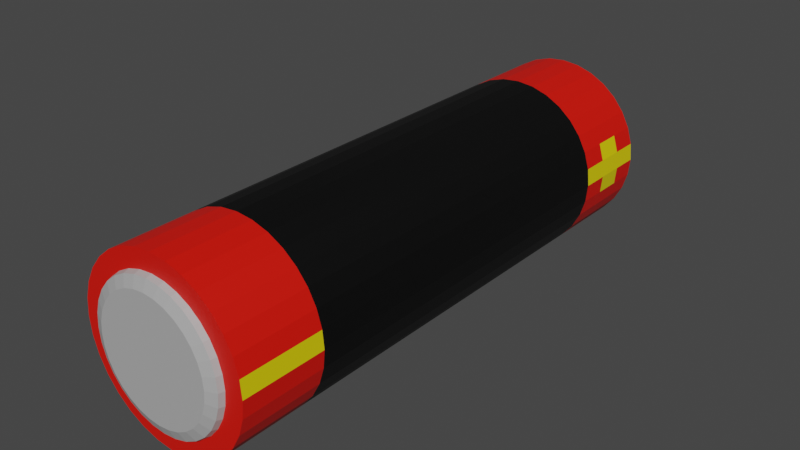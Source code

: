 # Source: Battery.blend  (saved by Blender 3.0.42; exported with 4.5.12 LTS)
import bpy
from mathutils import Matrix  # noqa: F401  (used for matrix-valued properties, if any)

bpy.ops.wm.read_factory_settings(use_empty=True)
scene = bpy.context.scene
scene.name = 'Scene'

# ---- collections
col_collection = bpy.data.collections.new('Collection'); scene.collection.children.link(col_collection)

# ---- materials (node trees are filled in below, after node groups)
mat_material_001 = bpy.data.materials.new('Material.001')
mat_material_001.use_transparent_shadow = False
mat_material_003 = bpy.data.materials.new('Material.003')
mat_material_003.use_transparent_shadow = False
mat_material_002 = bpy.data.materials.new('Material.002')
mat_material_002.use_transparent_shadow = False
mat_material_004 = bpy.data.materials.new('Material.004')
mat_material_004.use_transparent_shadow = False

# ---- material node trees
mat_material_001.use_nodes = True; mat_material_001.node_tree.nodes.clear()
_N = mat_material_001.node_tree.nodes; _L = mat_material_001.node_tree.links
n0 = _N.new('ShaderNodeBsdfPrincipled'); n0.name = 'Principled BSDF'; n0.location = (10, 300)
n0.distribution = 'GGX'
n0.subsurface_method = 'RANDOM_WALK_SKIN'
n0.inputs[0].default_value = (0.0, 0.0, 0.0, 1.0)
n0.inputs[3].default_value = 1.45
n0.inputs[27].default_value = (0.0, 0.0, 0.0, 1.0)
n0.inputs[28].default_value = 1.0
n1 = _N.new('ShaderNodeOutputMaterial'); n1.name = 'Material Output'; n1.location = (300, 300)
_L.new(n0.outputs[0], n1.inputs[0])
n1.is_active_output = True
mat_material_003.use_nodes = True; mat_material_003.node_tree.nodes.clear()
_N = mat_material_003.node_tree.nodes; _L = mat_material_003.node_tree.links
n0 = _N.new('ShaderNodeBsdfPrincipled'); n0.name = 'Principled BSDF'; n0.location = (10, 300)
n0.distribution = 'GGX'
n0.subsurface_method = 'RANDOM_WALK_SKIN'
n0.inputs[0].default_value = (0.8, 0.005789, 0.0, 1.0)
n0.inputs[3].default_value = 1.45
n0.inputs[27].default_value = (0.0, 0.0, 0.0, 1.0)
n0.inputs[28].default_value = 1.0
n1 = _N.new('ShaderNodeOutputMaterial'); n1.name = 'Material Output'; n1.location = (300, 300)
_L.new(n0.outputs[0], n1.inputs[0])
n1.is_active_output = True
mat_material_002.use_nodes = True; mat_material_002.node_tree.nodes.clear()
_N = mat_material_002.node_tree.nodes; _L = mat_material_002.node_tree.links
n0 = _N.new('ShaderNodeBsdfPrincipled'); n0.name = 'Principled BSDF'; n0.location = (10, 300)
n0.distribution = 'GGX'
n0.subsurface_method = 'RANDOM_WALK_SKIN'
n0.inputs[0].default_value = (0.4385, 0.4385, 0.4385, 1.0)
n0.inputs[3].default_value = 1.45
n0.inputs[27].default_value = (0.0, 0.0, 0.0, 1.0)
n0.inputs[28].default_value = 1.0
n1 = _N.new('ShaderNodeOutputMaterial'); n1.name = 'Material Output'; n1.location = (300, 300)
_L.new(n0.outputs[0], n1.inputs[0])
n1.is_active_output = True
mat_material_004.use_nodes = True; mat_material_004.node_tree.nodes.clear()
_N = mat_material_004.node_tree.nodes; _L = mat_material_004.node_tree.links
n0 = _N.new('ShaderNodeBsdfPrincipled'); n0.name = 'Principled BSDF'; n0.location = (10, 300)
n0.distribution = 'GGX'
n0.subsurface_method = 'RANDOM_WALK_SKIN'
n0.inputs[0].default_value = (0.8, 0.6653, 0.0, 1.0)
n0.inputs[3].default_value = 1.45
n0.inputs[27].default_value = (0.0, 0.0, 0.0, 1.0)
n0.inputs[28].default_value = 1.0
n1 = _N.new('ShaderNodeOutputMaterial'); n1.name = 'Material Output'; n1.location = (300, 300)
_L.new(n0.outputs[0], n1.inputs[0])
n1.is_active_output = True

# ---- world
world_world = bpy.data.worlds.new('World'); scene.world = world_world
world_world.use_nodes = True; world_world.node_tree.nodes.clear()
_N = world_world.node_tree.nodes; _L = world_world.node_tree.links
n0 = _N.new('ShaderNodeOutputWorld'); n0.name = 'World Output'; n0.location = (300, 300)
n1 = _N.new('ShaderNodeBackground'); n1.name = 'Background'; n1.location = (10, 300)
n1.inputs[0].default_value = (0.05088, 0.05088, 0.05088, 1.0)
_L.new(n1.outputs[0], n0.inputs[0])
n0.is_active_output = True
world_world.color = (0.05088, 0.05088, 0.05088)
world_world.use_sun_shadow = False
world_world.sun_shadow_jitter_overblur = 0.0

# ---- meshes
me_cylinder = bpy.data.meshes.new('Cylinder')
me_cylinder.from_pydata([(0.0, 1.0, -1.0), (0.0, 1.0, 1.0), (0.1951, 0.9808, -1.0), (0.1951, 0.9808, 1.0), (0.3827, 0.9239, -1.0), (0.3827, 0.9239, 1.0), (0.5556, 0.8315, -1.0), (0.5556, 0.8315, 1.0), (0.7071, 0.7071, -1.0), (0.7071, 0.7071, 1.0), (0.8315, 0.5556, -1.0), (0.8315, 0.5556, 1.0), (0.9239, 0.3827, -1.0), (0.9239, 0.3827, 1.0), (0.9808, 0.1951, -1.0), (0.9808, 0.1951, 1.0), (1.0, -4.371e-08, -1.0), (1.0, -4.371e-08, 1.0), (0.9808, -0.1951, -1.0), (0.9808, -0.1951, 1.0), (0.9239, -0.3827, -1.0), (0.9239, -0.3827, 1.0), (0.8315, -0.5556, -1.0), (0.8315, -0.5556, 1.0), (0.7071, -0.7071, -1.0), (0.7071, -0.7071, 1.0), (0.5556, -0.8315, -1.0), (0.5556, -0.8315, 1.0), (0.3827, -0.9239, -1.0), (0.3827, -0.9239, 1.0), (0.1951, -0.9808, -1.0), (0.1951, -0.9808, 1.0), (-8.742e-08, -1.0, -1.0), (-8.742e-08, -1.0, 1.0), (-0.1951, -0.9808, -1.0), (-0.1951, -0.9808, 1.0), (-0.3827, -0.9239, -1.0), (-0.3827, -0.9239, 1.0), (-0.5556, -0.8315, -1.0), (-0.5556, -0.8315, 1.0), (-0.7071, -0.7071, -1.0), (-0.7071, -0.7071, 1.0), (-0.8315, -0.5556, -1.0), (-0.8315, -0.5556, 1.0), (-0.9239, -0.3827, -1.0), (-0.9239, -0.3827, 1.0), (-0.9808, -0.1951, -1.0), (-0.9808, -0.1951, 1.0), (-1.0, 1.192e-08, -1.0), (-1.0, 1.192e-08, 1.0), (-0.9808, 0.1951, -1.0), (-0.9808, 0.1951, 1.0), (-0.9239, 0.3827, -1.0), (-0.9239, 0.3827, 1.0), (-0.8315, 0.5556, -1.0), (-0.8315, 0.5556, 1.0), (-0.7071, 0.7071, -1.0), (-0.7071, 0.7071, 1.0), (-0.5556, 0.8315, -1.0), (-0.5556, 0.8315, 1.0), (-0.3827, 0.9239, -1.0), (-0.3827, 0.9239, 1.0), (-0.1951, 0.9808, -1.0), (-0.1951, 0.9808, 1.0), (0.0, 1.0, -0.6934), (0.0, 1.0, 0.6934), (0.1951, 0.9808, 0.6934), (0.1951, 0.9808, -0.6934), (0.3827, 0.9239, 0.6934), (0.3827, 0.9239, -0.6934), (0.5556, 0.8315, 0.6934), (0.5556, 0.8315, -0.6934), (0.7071, 0.7071, 0.6934), (0.7071, 0.7071, -0.6934), (0.8315, 0.5556, 0.6934), (0.8315, 0.5556, -0.6934), (0.9239, 0.3827, 0.6934), (0.9239, 0.3827, -0.6934), (0.9808, 0.1951, 0.6934), (0.9808, 0.1951, -0.6934), (1.0, 4.828e-09, 0.6934), (1.0, -9.225e-08, -0.6934), (0.9808, -0.1951, 0.6934), (0.9808, -0.1951, -0.6934), (0.9239, -0.3827, 0.6934), (0.9239, -0.3827, -0.6934), (0.8315, -0.5556, 0.6934), (0.8315, -0.5556, -0.6934), (0.7071, -0.7071, 0.6934), (0.7071, -0.7071, -0.6934), (0.5556, -0.8315, 0.6934), (0.5556, -0.8315, -0.6934), (0.3827, -0.9239, 0.6934), (0.3827, -0.9239, -0.6934), (0.1951, -0.9808, 0.6934), (0.1951, -0.9808, -0.6934), (-8.742e-08, -1.0, 0.6934), (-8.742e-08, -1.0, -0.6934), (-0.1951, -0.9808, 0.6934), (-0.1951, -0.9808, -0.6934), (-0.3827, -0.9239, 0.6934), (-0.3827, -0.9239, -0.6934), (-0.5556, -0.8315, 0.6934), (-0.5556, -0.8315, -0.6934), (-0.7071, -0.7071, 0.6934), (-0.7071, -0.7071, -0.6934), (-0.8315, -0.5556, 0.6934), (-0.8315, -0.5556, -0.6934), (-0.9239, -0.3827, 0.6934), (-0.9239, -0.3827, -0.6934), (-0.9808, -0.1951, 0.6934), (-0.9808, -0.1951, -0.6934), (-1.0, 6.046e-08, 0.6934), (-1.0, -3.661e-08, -0.6934), (-0.9808, 0.1951, 0.6934), (-0.9808, 0.1951, -0.6934), (-0.9239, 0.3827, 0.6934), (-0.9239, 0.3827, -0.6934), (-0.8315, 0.5556, 0.6934), (-0.8315, 0.5556, -0.6934), (-0.7071, 0.7071, 0.6934), (-0.7071, 0.7071, -0.6934), (-0.5556, 0.8315, 0.6934), (-0.5556, 0.8315, -0.6934), (-0.3827, 0.9239, 0.6934), (-0.3827, 0.9239, -0.6934), (-0.1951, 0.9808, 0.6934), (-0.1951, 0.9808, -0.6934), (2.716e-09, 0.8056, -1.0), (0.1572, 0.7901, -1.0), (0.3083, 0.7443, -1.0), (0.4476, 0.6698, -1.0), (0.5696, 0.5696, -1.0), (0.6698, 0.4476, -1.0), (0.7443, 0.3083, -1.0), (0.7901, 0.1572, -1.0), (0.8056, -4.331e-08, -1.0), (0.7901, -0.1572, -1.0), (0.7443, -0.3083, -1.0), (0.6698, -0.4476, -1.0), (0.5696, -0.5696, -1.0), (0.4476, -0.6698, -1.0), (0.3083, -0.7443, -1.0), (0.1572, -0.7901, -1.0), (-6.771e-08, -0.8056, -1.0), (-0.1572, -0.7901, -1.0), (-0.3083, -0.7443, -1.0), (-0.4476, -0.6698, -1.0), (-0.5696, -0.5696, -1.0), (-0.6698, -0.4476, -1.0), (-0.7443, -0.3083, -1.0), (-0.7901, -0.1572, -1.0), (-0.8056, 1.505e-09, -1.0), (-0.7901, 0.1572, -1.0), (-0.7443, 0.3083, -1.0), (-0.6698, 0.4476, -1.0), (-0.5696, 0.5696, -1.0), (-0.4476, 0.6698, -1.0), (-0.3083, 0.7443, -1.0), (-0.1572, 0.7901, -1.0), (1.255e-09, 0.2589, -1.021), (0.05051, 0.2539, -1.021), (0.09908, 0.2392, -1.021), (0.1438, 0.2153, -1.021), (0.1831, 0.1831, -1.021), (0.2153, 0.1438, -1.021), (0.2392, 0.09908, -1.021), (0.2539, 0.05051, -1.021), (0.2589, -2.261e-08, -1.021), (0.2539, -0.05051, -1.021), (0.2392, -0.09908, -1.021), (0.2153, -0.1438, -1.021), (0.1831, -0.1831, -1.021), (0.1438, -0.2153, -1.021), (0.09908, -0.2392, -1.021), (0.05051, -0.2539, -1.021), (-2.138e-08, -0.2589, -1.021), (-0.05051, -0.2539, -1.021), (-0.09908, -0.2392, -1.021), (-0.1438, -0.2153, -1.021), (-0.1831, -0.1831, -1.021), (-0.2153, -0.1438, -1.021), (-0.2392, -0.09908, -1.021), (-0.2539, -0.05051, -1.021), (-0.2589, -8.2e-09, -1.021), (-0.2539, 0.05051, -1.021), (-0.2392, 0.09908, -1.021), (-0.2153, 0.1438, -1.021), (-0.1831, 0.1831, -1.021), (-0.1438, 0.2153, -1.021), (-0.09908, 0.2392, -1.021), (-0.05051, 0.2539, -1.021), (0.1556, 0.782, 1.0), (2.812e-09, 0.7973, 1.0), (0.3051, 0.7366, 1.0), (0.443, 0.6629, 1.0), (0.5638, 0.5638, 1.0), (0.6629, 0.443, 1.0), (0.7366, 0.3051, 1.0), (0.782, 0.1556, 1.0), (0.7973, -3.117e-08, 1.0), (0.782, -0.1556, 1.0), (0.7366, -0.3051, 1.0), (0.663, -0.443, 1.0), (0.5638, -0.5638, 1.0), (0.443, -0.663, 1.0), (0.3051, -0.7366, 1.0), (0.1556, -0.782, 1.0), (-6.689e-08, -0.7973, 1.0), (-0.1555, -0.782, 1.0), (-0.3051, -0.7366, 1.0), (-0.443, -0.6629, 1.0), (-0.5638, -0.5638, 1.0), (-0.6629, -0.443, 1.0), (-0.7366, -0.3051, 1.0), (-0.782, -0.1556, 1.0), (-0.7973, 1.319e-08, 1.0), (-0.782, 0.1556, 1.0), (-0.7366, 0.3051, 1.0), (-0.663, 0.443, 1.0), (-0.5638, 0.5638, 1.0), (-0.443, 0.6629, 1.0), (-0.3051, 0.7366, 1.0), (-0.1555, 0.782, 1.0), (0.0, 1.0, 0.7956), (0.0, 1.0, 0.8978), (0.1951, 0.9808, 0.8978), (0.1951, 0.9808, 0.7956), (0.3827, 0.9239, 0.8978), (0.3827, 0.9239, 0.7956), (0.5556, 0.8315, 0.8978), (0.5556, 0.8315, 0.7956), (0.7071, 0.7071, 0.8978), (0.7071, 0.7071, 0.7956), (0.8315, 0.5556, 0.8978), (0.8315, 0.5556, 0.7956), (0.9239, 0.3827, 0.8978), (0.9239, 0.3827, 0.7956), (0.9808, 0.1951, 0.8978), (0.9808, 0.1951, 0.7956), (1.0, -2.753e-08, 0.8978), (1.0, -1.135e-08, 0.7956), (0.9808, -0.1951, 0.8978), (0.9808, -0.1951, 0.7956), (0.9239, -0.3827, 0.8978), (0.9239, -0.3827, 0.7956), (0.8315, -0.5556, 0.8978), (0.8315, -0.5556, 0.7956), (0.7071, -0.7071, 0.8978), (0.7071, -0.7071, 0.7956), (0.5556, -0.8315, 0.8978), (0.5556, -0.8315, 0.7956), (0.3827, -0.9239, 0.8978), (0.3827, -0.9239, 0.7956), (0.1951, -0.9808, 0.8978), (0.1951, -0.9808, 0.7956), (-8.742e-08, -1.0, 0.8978), (-8.742e-08, -1.0, 0.7956), (-0.1951, -0.9808, 0.8978), (-0.1951, -0.9808, 0.7956), (-0.3827, -0.9239, 0.8978), (-0.3827, -0.9239, 0.7956), (-0.5556, -0.8315, 0.8978), (-0.5556, -0.8315, 0.7956), (-0.7071, -0.7071, 0.8978), (-0.7071, -0.7071, 0.7956), (-0.8315, -0.5556, 0.8978), (-0.8315, -0.5556, 0.7956), (-0.9239, -0.3827, 0.8978), (-0.9239, -0.3827, 0.7956), (-0.9808, -0.1951, 0.8978), (-0.9808, -0.1951, 0.7956), (-1.0, 2.81e-08, 0.8978), (-1.0, 4.428e-08, 0.7956), (-0.9808, 0.1951, 0.8978), (-0.9808, 0.1951, 0.7956), (-0.9239, 0.3827, 0.8978), (-0.9239, 0.3827, 0.7956), (-0.8315, 0.5556, 0.8978), (-0.8315, 0.5556, 0.7956), (-0.7071, 0.7071, 0.8978), (-0.7071, 0.7071, 0.7956), (-0.5556, 0.8315, 0.8978), (-0.5556, 0.8315, 0.7956), (-0.3827, 0.9239, 0.8978), (-0.3827, 0.9239, 0.7956), (-0.1951, 0.9808, 0.8978), (-0.1951, 0.9808, 0.7956), (0.1951, 0.9808, -0.7956), (0.1951, 0.9808, -0.8978), (0.3827, 0.9239, -0.7956), (0.3827, 0.9239, -0.8978), (0.5556, 0.8315, -0.7956), (0.5556, 0.8315, -0.8978), (0.7071, 0.7071, -0.7956), (0.7071, 0.7071, -0.8978), (0.8315, 0.5556, -0.7956), (0.8315, 0.5556, -0.8978), (0.9239, 0.3827, -0.7956), (0.9239, 0.3827, -0.8978), (0.9808, 0.1951, -0.7956), (0.9808, 0.1951, -0.8978), (1.0, -7.607e-08, -0.7956), (1.0, -5.989e-08, -0.8978), (0.9808, -0.1951, -0.7956), (0.9808, -0.1951, -0.8978), (0.9239, -0.3827, -0.7956), (0.9239, -0.3827, -0.8978), (0.8315, -0.5556, -0.7956), (0.8315, -0.5556, -0.8978), (0.7071, -0.7071, -0.7956), (0.7071, -0.7071, -0.8978), (0.5556, -0.8315, -0.7956), (0.5556, -0.8315, -0.8978), (0.3827, -0.9239, -0.7956), (0.3827, -0.9239, -0.8978), (0.1951, -0.9808, -0.7956), (0.1951, -0.9808, -0.8978), (-8.742e-08, -1.0, -0.7956), (-8.742e-08, -1.0, -0.8978), (-0.1951, -0.9808, -0.7956), (-0.1951, -0.9808, -0.8978), (-0.3827, -0.9239, -0.7956), (-0.3827, -0.9239, -0.8978), (-0.5556, -0.8315, -0.7956), (-0.5556, -0.8315, -0.8978), (-0.7071, -0.7071, -0.7956), (-0.7071, -0.7071, -0.8978), (-0.8315, -0.5556, -0.7956), (-0.8315, -0.5556, -0.8978), (-0.9239, -0.3827, -0.7956), (-0.9239, -0.3827, -0.8978), (-0.9808, -0.1951, -0.7956), (-0.9808, -0.1951, -0.8978), (-1.0, -2.043e-08, -0.7956), (-1.0, -4.255e-09, -0.8978), (-0.9808, 0.1951, -0.7956), (-0.9808, 0.1951, -0.8978), (-0.9239, 0.3827, -0.7956), (-0.9239, 0.3827, -0.8978), (-0.8315, 0.5556, -0.7956), (-0.8315, 0.5556, -0.8978), (-0.7071, 0.7071, -0.7956), (-0.7071, 0.7071, -0.8978), (-0.5556, 0.8315, -0.7956), (-0.5556, 0.8315, -0.8978), (-0.3827, 0.9239, -0.7956), (-0.3827, 0.9239, -0.8978), (-0.1951, 0.9808, -0.7956), (-0.1951, 0.9808, -0.8978), (0.0, 1.0, -0.8978), (0.0, 1.0, -0.7956), (0.1297, 0.6519, 1.035), (0.1519, 0.7636, 1.02), (2.943e-09, 0.7786, 1.02), (-4.187e-09, 0.6647, 1.035), (0.2544, 0.6141, 1.035), (0.298, 0.7193, 1.02), (0.3693, 0.5526, 1.035), (0.4326, 0.6474, 1.02), (0.47, 0.47, 1.035), (0.5506, 0.5506, 1.02), (0.5526, 0.3693, 1.035), (0.6474, 0.4326, 1.02), (0.6141, 0.2544, 1.035), (0.7193, 0.298, 1.02), (0.6519, 0.1297, 1.035), (0.7636, 0.1519, 1.02), (0.6647, -1.862e-08, 1.035), (0.7786, -2.762e-08, 1.02), (0.6519, -0.1297, 1.035), (0.7636, -0.1519, 1.02), (0.6141, -0.2544, 1.035), (0.7193, -0.298, 1.02), (0.5526, -0.3693, 1.035), (0.6474, -0.4326, 1.02), (0.47, -0.47, 1.035), (0.5506, -0.5506, 1.02), (0.3693, -0.5526, 1.035), (0.4326, -0.6474, 1.02), (0.2544, -0.6141, 1.035), (0.298, -0.7193, 1.02), (0.1297, -0.6519, 1.035), (0.1519, -0.7636, 1.02), (-5.781e-08, -0.6647, 1.035), (-6.512e-08, -0.7786, 1.02), (-0.1297, -0.6519, 1.035), (-0.1519, -0.7636, 1.02), (-0.2544, -0.6141, 1.035), (-0.298, -0.7193, 1.02), (-0.3693, -0.5526, 1.035), (-0.4326, -0.6474, 1.02), (-0.47, -0.47, 1.035), (-0.5506, -0.5506, 1.02), (-0.5526, -0.3693, 1.035), (-0.6474, -0.4326, 1.02), (-0.6141, -0.2544, 1.035), (-0.7193, -0.298, 1.02), (-0.6519, -0.1297, 1.035), (-0.7636, -0.1519, 1.02), (-0.6647, 1.838e-08, 1.035), (-0.7786, 1.569e-08, 1.02), (-0.6519, 0.1297, 1.035), (-0.7636, 0.1519, 1.02), (-0.6141, 0.2544, 1.035), (-0.7193, 0.298, 1.02), (-0.5526, 0.3693, 1.035), (-0.6474, 0.4326, 1.02), (-0.47, 0.47, 1.035), (-0.5506, 0.5506, 1.02), (-0.3693, 0.5526, 1.035), (-0.4326, 0.6474, 1.02), (-0.2544, 0.6141, 1.035), (-0.298, 0.7193, 1.02), (-0.1297, 0.6519, 1.035), (-0.1519, 0.7636, 1.02), (-7.565e-10, 0.5972, -1.021), (1.194e-09, 0.756, -1.008), (0.1475, 0.7415, -1.008), (0.1165, 0.5857, -1.021), (0.2893, 0.6985, -1.008), (0.2285, 0.5518, -1.021), (0.42, 0.6286, -1.008), (0.3318, 0.4966, -1.021), (0.5346, 0.5346, -1.008), (0.4223, 0.4223, -1.021), (0.6286, 0.42, -1.008), (0.4966, 0.3318, -1.021), (0.6985, 0.2893, -1.008), (0.5518, 0.2285, -1.021), (0.7415, 0.1475, -1.008), (0.5857, 0.1165, -1.021), (0.756, -4.144e-08, -1.008), (0.5972, -3.542e-08, -1.021), (0.7415, -0.1475, -1.008), (0.5857, -0.1165, -1.021), (0.6985, -0.2893, -1.008), (0.5518, -0.2285, -1.021), (0.6286, -0.42, -1.008), (0.4966, -0.3318, -1.021), (0.5346, -0.5346, -1.008), (0.4223, -0.4223, -1.021), (0.42, -0.6286, -1.008), (0.3318, -0.4966, -1.021), (0.2893, -0.6985, -1.008), (0.2285, -0.5518, -1.021), (0.1475, -0.7415, -1.008), (0.1165, -0.5857, -1.021), (-6.49e-08, -0.756, -1.008), (-5.297e-08, -0.5972, -1.021), (-0.1475, -0.7415, -1.008), (-0.1165, -0.5857, -1.021), (-0.2893, -0.6985, -1.008), (-0.2285, -0.5518, -1.021), (-0.42, -0.6286, -1.008), (-0.3318, -0.4966, -1.021), (-0.5346, -0.5346, -1.008), (-0.4223, -0.4223, -1.021), (-0.6286, -0.42, -1.008), (-0.4966, -0.3318, -1.021), (-0.6985, -0.2893, -1.008), (-0.5518, -0.2285, -1.021), (-0.7415, -0.1475, -1.008), (-0.5857, -0.1165, -1.021), (-0.756, 6.256e-10, -1.008), (-0.5972, -2.194e-09, -1.021), (-0.7415, 0.1475, -1.008), (-0.5857, 0.1165, -1.021), (-0.6985, 0.2893, -1.008), (-0.5518, 0.2285, -1.021), (-0.6286, 0.42, -1.008), (-0.4966, 0.3318, -1.021), (-0.5346, 0.5346, -1.008), (-0.4223, 0.4223, -1.021), (-0.42, 0.6286, -1.008), (-0.3318, 0.4966, -1.021), (-0.2893, 0.6985, -1.008), (-0.2285, 0.5518, -1.021), (-0.1475, 0.7415, -1.008), (-0.1165, 0.5857, -1.021), (3.086e-08, 0.2147, -1.076), (4.423e-10, 0.2589, -1.049), (0.05051, 0.2539, -1.049), (0.04189, 0.2106, -1.076), (0.09908, 0.2392, -1.049), (0.08217, 0.1984, -1.076), (0.1438, 0.2153, -1.049), (0.1193, 0.1785, -1.076), (0.1831, 0.1831, -1.049), (0.1518, 0.1518, -1.076), (0.2153, 0.1438, -1.049), (0.1785, 0.1193, -1.076), (0.2392, 0.09908, -1.049), (0.1984, 0.08217, -1.076), (0.2539, 0.05051, -1.049), (0.2106, 0.04189, -1.076), (0.2589, -2.376e-08, -1.049), (0.2147, -2.193e-08, -1.076), (0.2539, -0.05051, -1.049), (0.2106, -0.04189, -1.076), (0.2392, -0.09908, -1.049), (0.1984, -0.08217, -1.076), (0.2153, -0.1438, -1.049), (0.1785, -0.1193, -1.076), (0.1831, -0.1831, -1.049), (0.1518, -0.1518, -1.076), (0.1438, -0.2153, -1.049), (0.1193, -0.1785, -1.076), (0.09908, -0.2392, -1.049), (0.08217, -0.1984, -1.076), (0.05051, -0.2539, -1.049), (0.04189, -0.2106, -1.076), (-2.219e-08, -0.2589, -1.049), (-1.799e-08, -0.2147, -1.076), (-0.05051, -0.2539, -1.049), (-0.04189, -0.2106, -1.076), (-0.09908, -0.2392, -1.049), (-0.08217, -0.1984, -1.076), (-0.1438, -0.2153, -1.049), (-0.1193, -0.1785, -1.076), (-0.1831, -0.1831, -1.049), (-0.1518, -0.1518, -1.076), (-0.2153, -0.1438, -1.049), (-0.1785, -0.1193, -1.076), (-0.2392, -0.09908, -1.049), (-0.1984, -0.08217, -1.076), (-0.2539, -0.05051, -1.049), (-0.2106, -0.04189, -1.076), (-0.2589, -9.36e-09, -1.049), (-0.2147, -9.396e-09, -1.076), (-0.2539, 0.05051, -1.049), (-0.2106, 0.04189, -1.076), (-0.2392, 0.09908, -1.049), (-0.1984, 0.08217, -1.076), (-0.2153, 0.1438, -1.049), (-0.1785, 0.1193, -1.076), (-0.1831, 0.1831, -1.049), (-0.1518, 0.1518, -1.076), (-0.1438, 0.2153, -1.049), (-0.1193, 0.1785, -1.076), (-0.09908, 0.2392, -1.049), (-0.08217, 0.1984, -1.076), (-0.05051, 0.2539, -1.049), (-0.04189, 0.2106, -1.076)], [], [(225, 1, 3, 226), (226, 3, 5, 228), (228, 5, 7, 230), (230, 7, 9, 232), (232, 9, 11, 234), (234, 11, 13, 236), (236, 13, 15, 238), (238, 15, 17, 240), (240, 17, 19, 242), (242, 19, 21, 244), (244, 21, 23, 246), (246, 23, 25, 248), (248, 25, 27, 250), (250, 27, 29, 252), (252, 29, 31, 254), (254, 31, 33, 256), (256, 33, 35, 258), (258, 35, 37, 260), (260, 37, 39, 262), (262, 39, 41, 264), (264, 41, 43, 266), (266, 43, 45, 268), (268, 45, 47, 270), (270, 47, 49, 272), (272, 49, 51, 274), (274, 51, 53, 276), (276, 53, 55, 278), (278, 55, 57, 280), (280, 57, 59, 282), (282, 59, 61, 284), (53, 51, 217, 218), (284, 61, 63, 286), (286, 63, 1, 225), (14, 16, 136, 135), (348, 127, 64, 351), (127, 126, 65, 64), (346, 125, 127, 348), (125, 124, 126, 127), (344, 123, 125, 346), (123, 122, 124, 125), (342, 121, 123, 344), (121, 120, 122, 123), (340, 119, 121, 342), (119, 118, 120, 121), (338, 117, 119, 340), (117, 116, 118, 119), (336, 115, 117, 338), (115, 114, 116, 117), (334, 113, 115, 336), (113, 112, 114, 115), (332, 111, 113, 334), (111, 110, 112, 113), (330, 109, 111, 332), (109, 108, 110, 111), (328, 107, 109, 330), (107, 106, 108, 109), (326, 105, 107, 328), (105, 104, 106, 107), (324, 103, 105, 326), (103, 102, 104, 105), (322, 101, 103, 324), (101, 100, 102, 103), (320, 99, 101, 322), (99, 98, 100, 101), (318, 97, 99, 320), (97, 96, 98, 99), (316, 95, 97, 318), (95, 94, 96, 97), (314, 93, 95, 316), (93, 92, 94, 95), (312, 91, 93, 314), (91, 90, 92, 93), (310, 89, 91, 312), (89, 88, 90, 91), (308, 87, 89, 310), (87, 86, 88, 89), (306, 85, 87, 308), (85, 84, 86, 87), (304, 83, 85, 306), (83, 82, 84, 85), (302, 81, 83, 304), (81, 80, 82, 83), (300, 79, 81, 302), (79, 78, 80, 81), (298, 77, 79, 300), (77, 76, 78, 79), (296, 75, 77, 298), (75, 74, 76, 77), (294, 73, 75, 296), (73, 72, 74, 75), (292, 71, 73, 294), (71, 70, 72, 73), (290, 69, 71, 292), (69, 68, 70, 71), (288, 67, 69, 290), (67, 66, 68, 69), (351, 64, 67, 288), (64, 65, 66, 67), (471, 473, 188, 187), (32, 34, 145, 144), (50, 52, 154, 153), (6, 8, 132, 131), (24, 26, 141, 140), (42, 44, 150, 149), (60, 62, 159, 158), (16, 18, 137, 136), (34, 36, 146, 145), (52, 54, 155, 154), (8, 10, 133, 132), (26, 28, 142, 141), (44, 46, 151, 150), (0, 2, 129, 128), (62, 0, 128, 159), (18, 20, 138, 137), (36, 38, 147, 146), (54, 56, 156, 155), (10, 12, 134, 133), (28, 30, 143, 142), (46, 48, 152, 151), (2, 4, 130, 129), (20, 22, 139, 138), (38, 40, 148, 147), (56, 58, 157, 156), (12, 14, 135, 134), (30, 32, 144, 143), (48, 50, 153, 152), (4, 6, 131, 130), (22, 24, 140, 139), (40, 42, 149, 148), (58, 60, 158, 157), (423, 425, 164, 163), (445, 447, 175, 174), (479, 416, 160, 191), (473, 475, 189, 188), (447, 449, 176, 175), (130, 131, 422, 420), (475, 477, 190, 189), (449, 451, 177, 176), (421, 423, 163, 162), (477, 479, 191, 190), (451, 453, 178, 177), (425, 427, 165, 164), (453, 455, 179, 178), (427, 429, 166, 165), (128, 129, 418, 417), (455, 457, 180, 179), (429, 431, 167, 166), (457, 459, 181, 180), (431, 433, 168, 167), (459, 461, 182, 181), (433, 435, 169, 168), (461, 463, 183, 182), (435, 437, 170, 169), (463, 465, 184, 183), (437, 439, 171, 170), (465, 467, 185, 184), (439, 441, 172, 171), (467, 469, 186, 185), (441, 443, 173, 172), (469, 471, 187, 186), (443, 445, 174, 173), (166, 167, 494, 492), (157, 158, 476, 474), (144, 145, 450, 448), (131, 132, 424, 422), (158, 159, 478, 476), (145, 146, 452, 450), (132, 133, 426, 424), (419, 421, 162, 161), (146, 147, 454, 452), (133, 134, 428, 426), (147, 148, 456, 454), (134, 135, 430, 428), (148, 149, 458, 456), (135, 136, 432, 430), (149, 150, 460, 458), (136, 137, 434, 432), (150, 151, 462, 460), (137, 138, 436, 434), (151, 152, 464, 462), (138, 139, 438, 436), (152, 153, 466, 464), (139, 140, 440, 438), (153, 154, 468, 466), (140, 141, 442, 440), (154, 155, 470, 468), (141, 142, 444, 442), (159, 128, 417, 478), (155, 156, 472, 470), (142, 143, 446, 444), (129, 130, 420, 418), (156, 157, 474, 472), (143, 144, 448, 446), (191, 160, 481, 542), (180, 181, 522, 520), (167, 168, 496, 494), (181, 182, 524, 522), (168, 169, 498, 496), (182, 183, 526, 524), (169, 170, 500, 498), (183, 184, 528, 526), (170, 171, 502, 500), (184, 185, 530, 528), (171, 172, 504, 502), (185, 186, 532, 530), (172, 173, 506, 504), (186, 187, 534, 532), (173, 174, 508, 506), (187, 188, 536, 534), (174, 175, 510, 508), (480, 483, 485, 487, 489, 491, 493, 495, 497, 499, 501, 503, 505, 507, 509, 511, 513, 515, 517, 519, 521, 523, 525, 527, 529, 531, 533, 535, 537, 539, 541, 543), (188, 189, 538, 536), (175, 176, 512, 510), (162, 163, 486, 484), (189, 190, 540, 538), (176, 177, 514, 512), (163, 164, 488, 486), (190, 191, 542, 540), (177, 178, 516, 514), (164, 165, 490, 488), (178, 179, 518, 516), (165, 166, 492, 490), (161, 162, 484, 482), (179, 180, 520, 518), (9, 7, 195, 196), (27, 25, 204, 205), (45, 43, 213, 214), (63, 61, 222, 223), (19, 17, 200, 201), (37, 35, 209, 210), (55, 53, 218, 219), (11, 9, 196, 197), (29, 27, 205, 206), (47, 45, 214, 215), (3, 1, 193, 192), (1, 63, 223, 193), (21, 19, 201, 202), (39, 37, 210, 211), (57, 55, 219, 220), (13, 11, 197, 198), (31, 29, 206, 207), (49, 47, 215, 216), (5, 3, 192, 194), (23, 21, 202, 203), (41, 39, 211, 212), (59, 57, 220, 221), (15, 13, 198, 199), (33, 31, 207, 208), (51, 49, 216, 217), (7, 5, 194, 195), (25, 23, 203, 204), (43, 41, 212, 213), (61, 59, 221, 222), (17, 15, 199, 200), (35, 33, 208, 209), (126, 287, 224, 65), (287, 286, 225, 224), (124, 285, 287, 126), (285, 284, 286, 287), (122, 283, 285, 124), (283, 282, 284, 285), (120, 281, 283, 122), (281, 280, 282, 283), (118, 279, 281, 120), (279, 278, 280, 281), (116, 277, 279, 118), (277, 276, 278, 279), (114, 275, 277, 116), (275, 274, 276, 277), (112, 273, 275, 114), (273, 272, 274, 275), (110, 271, 273, 112), (271, 270, 272, 273), (108, 269, 271, 110), (269, 268, 270, 271), (106, 267, 269, 108), (267, 266, 268, 269), (104, 265, 267, 106), (265, 264, 266, 267), (102, 263, 265, 104), (263, 262, 264, 265), (100, 261, 263, 102), (261, 260, 262, 263), (98, 259, 261, 100), (259, 258, 260, 261), (96, 257, 259, 98), (257, 256, 258, 259), (94, 255, 257, 96), (255, 254, 256, 257), (92, 253, 255, 94), (253, 252, 254, 255), (90, 251, 253, 92), (251, 250, 252, 253), (88, 249, 251, 90), (249, 248, 250, 251), (86, 247, 249, 88), (247, 246, 248, 249), (84, 245, 247, 86), (245, 244, 246, 247), (82, 243, 245, 84), (243, 242, 244, 245), (80, 241, 243, 82), (241, 240, 242, 243), (78, 239, 241, 80), (239, 238, 240, 241), (76, 237, 239, 78), (237, 236, 238, 239), (74, 235, 237, 76), (235, 234, 236, 237), (72, 233, 235, 74), (233, 232, 234, 235), (70, 231, 233, 72), (231, 230, 232, 233), (68, 229, 231, 70), (229, 228, 230, 231), (66, 227, 229, 68), (227, 226, 228, 229), (65, 224, 227, 66), (224, 225, 226, 227), (0, 350, 289, 2), (350, 351, 288, 289), (2, 289, 291, 4), (289, 288, 290, 291), (4, 291, 293, 6), (291, 290, 292, 293), (6, 293, 295, 8), (293, 292, 294, 295), (8, 295, 297, 10), (295, 294, 296, 297), (10, 297, 299, 12), (297, 296, 298, 299), (12, 299, 301, 14), (299, 298, 300, 301), (14, 301, 303, 16), (301, 300, 302, 303), (16, 303, 305, 18), (303, 302, 304, 305), (18, 305, 307, 20), (305, 304, 306, 307), (20, 307, 309, 22), (307, 306, 308, 309), (22, 309, 311, 24), (309, 308, 310, 311), (24, 311, 313, 26), (311, 310, 312, 313), (26, 313, 315, 28), (313, 312, 314, 315), (28, 315, 317, 30), (315, 314, 316, 317), (30, 317, 319, 32), (317, 316, 318, 319), (32, 319, 321, 34), (319, 318, 320, 321), (34, 321, 323, 36), (321, 320, 322, 323), (36, 323, 325, 38), (323, 322, 324, 325), (38, 325, 327, 40), (325, 324, 326, 327), (40, 327, 329, 42), (327, 326, 328, 329), (42, 329, 331, 44), (329, 328, 330, 331), (44, 331, 333, 46), (331, 330, 332, 333), (46, 333, 335, 48), (333, 332, 334, 335), (48, 335, 337, 50), (335, 334, 336, 337), (50, 337, 339, 52), (337, 336, 338, 339), (52, 339, 341, 54), (339, 338, 340, 341), (54, 341, 343, 56), (341, 340, 342, 343), (56, 343, 345, 58), (343, 342, 344, 345), (58, 345, 347, 60), (345, 344, 346, 347), (60, 347, 349, 62), (347, 346, 348, 349), (62, 349, 350, 0), (349, 348, 351, 350), (205, 204, 377, 379), (194, 192, 353, 357), (219, 218, 405, 407), (206, 205, 379, 381), (220, 219, 407, 409), (207, 206, 381, 383), (352, 355, 414, 412, 410, 408, 406, 404, 402, 400, 398, 396, 394, 392, 390, 388, 386, 384, 382, 380, 378, 376, 374, 372, 370, 368, 366, 364, 362, 360, 358, 356), (221, 220, 409, 411), (208, 207, 383, 385), (193, 223, 415, 354), (222, 221, 411, 413), (209, 208, 385, 387), (196, 195, 359, 361), (223, 222, 413, 415), (210, 209, 387, 389), (197, 196, 361, 363), (211, 210, 389, 391), (198, 197, 363, 365), (195, 194, 357, 359), (212, 211, 391, 393), (199, 198, 365, 367), (213, 212, 393, 395), (200, 199, 367, 369), (214, 213, 395, 397), (201, 200, 369, 371), (215, 214, 397, 399), (202, 201, 371, 373), (216, 215, 399, 401), (203, 202, 373, 375), (217, 216, 401, 403), (204, 203, 375, 377), (218, 217, 403, 405), (353, 354, 355, 352), (357, 353, 352, 356), (359, 357, 356, 358), (361, 359, 358, 360), (363, 361, 360, 362), (365, 363, 362, 364), (367, 365, 364, 366), (369, 367, 366, 368), (371, 369, 368, 370), (373, 371, 370, 372), (375, 373, 372, 374), (377, 375, 374, 376), (379, 377, 376, 378), (381, 379, 378, 380), (383, 381, 380, 382), (385, 383, 382, 384), (387, 385, 384, 386), (389, 387, 386, 388), (391, 389, 388, 390), (393, 391, 390, 392), (395, 393, 392, 394), (397, 395, 394, 396), (399, 397, 396, 398), (401, 399, 398, 400), (403, 401, 400, 402), (405, 403, 402, 404), (407, 405, 404, 406), (409, 407, 406, 408), (411, 409, 408, 410), (413, 411, 410, 412), (415, 413, 412, 414), (354, 415, 414, 355), (192, 193, 354, 353), (417, 418, 419, 416), (418, 420, 421, 419), (420, 422, 423, 421), (422, 424, 425, 423), (424, 426, 427, 425), (426, 428, 429, 427), (428, 430, 431, 429), (430, 432, 433, 431), (432, 434, 435, 433), (434, 436, 437, 435), (436, 438, 439, 437), (438, 440, 441, 439), (440, 442, 443, 441), (442, 444, 445, 443), (444, 446, 447, 445), (446, 448, 449, 447), (448, 450, 451, 449), (450, 452, 453, 451), (452, 454, 455, 453), (454, 456, 457, 455), (456, 458, 459, 457), (458, 460, 461, 459), (460, 462, 463, 461), (462, 464, 465, 463), (464, 466, 467, 465), (466, 468, 469, 467), (468, 470, 471, 469), (470, 472, 473, 471), (472, 474, 475, 473), (474, 476, 477, 475), (476, 478, 479, 477), (478, 417, 416, 479), (416, 419, 161, 160), (481, 482, 483, 480), (482, 484, 485, 483), (484, 486, 487, 485), (486, 488, 489, 487), (488, 490, 491, 489), (490, 492, 493, 491), (492, 494, 495, 493), (494, 496, 497, 495), (496, 498, 499, 497), (498, 500, 501, 499), (500, 502, 503, 501), (502, 504, 505, 503), (504, 506, 507, 505), (506, 508, 509, 507), (508, 510, 511, 509), (510, 512, 513, 511), (512, 514, 515, 513), (514, 516, 517, 515), (516, 518, 519, 517), (518, 520, 521, 519), (520, 522, 523, 521), (522, 524, 525, 523), (524, 526, 527, 525), (526, 528, 529, 527), (528, 530, 531, 529), (530, 532, 533, 531), (532, 534, 535, 533), (534, 536, 537, 535), (536, 538, 539, 537), (538, 540, 541, 539), (540, 542, 543, 541), (542, 481, 480, 543), (160, 161, 482, 481)])
me_cylinder.polygons.foreach_set('material_index', [1, 1, 1, 1, 1, 1, 1, 3, 1, 1, 1, 1, 1, 1, 1, 1, 1, 1, 1, 1, 1, 1, 1, 1, 3, 1, 1, 1, 1, 1, 1, 1, 1, 1, 1, 0, 1, 0, 1, 0, 1, 0, 1, 0, 1, 0, 1, 0, 3, 0, 1, 0, 1, 0, 1, 0, 1, 0, 1, 0, 1, 0, 1, 0, 1, 0, 1, 0, 1, 0, 1, 0, 1, 0, 1, 0, 1, 0, 1, 0, 1, 0, 3, 0, 1, 0, 1, 0, 1, 0, 1, 0, 1, 0, 1, 0, 1, 0, 2, 1, 1, 1, 1, 1, 1, 1, 1, 1, 1, 1, 1, 1, 1, 1, 1, 1, 1, 1, 1, 1, 1, 1, 1, 1, 1, 1, 1, 1, 1, 1, 2, 2, 2, 2, 2, 2, 2, 2, 2, 2, 2, 2, 2, 2, 2, 2, 2, 2, 2, 2, 2, 2, 2, 2, 2, 2, 2, 2, 2, 2, 2, 2, 2, 2, 2, 2, 2, 2, 2, 2, 2, 2, 2, 2, 2, 2, 2, 2, 2, 2, 2, 2, 2, 2, 2, 2, 2, 2, 2, 2, 2, 2, 2, 2, 2, 2, 2, 2, 2, 2, 2, 2, 2, 2, 2, 2, 2, 2, 2, 2, 2, 2, 2, 2, 2, 2, 2, 2, 2, 2, 2, 2, 2, 2, 1, 1, 1, 1, 1, 1, 1, 1, 1, 1, 1, 1, 1, 1, 1, 1, 1, 1, 1, 1, 1, 1, 1, 1, 1, 1, 1, 1, 1, 1, 1, 1, 1, 1, 1, 1, 1, 1, 1, 1, 1, 1, 1, 1, 1, 3, 3, 1, 1, 1, 1, 1, 1, 1, 1, 1, 1, 1, 1, 1, 1, 1, 1, 1, 1, 1, 1, 1, 1, 1, 1, 1, 1, 1, 1, 1, 1, 1, 1, 3, 3, 1, 1, 1, 1, 1, 1, 1, 1, 1, 1, 1, 1, 1, 1, 1, 1, 1, 1, 1, 1, 1, 1, 1, 1, 1, 1, 1, 3, 3, 3, 1, 3, 1, 1, 1, 1, 1, 1, 1, 1, 1, 1, 1, 1, 1, 1, 1, 1, 1, 1, 1, 1, 1, 1, 1, 1, 1, 1, 1, 1, 1, 3, 3, 3, 1, 3, 1, 1, 1, 1, 1, 1, 1, 1, 1, 1, 1, 1, 2, 2, 2, 2, 2, 2, 2, 2, 2, 2, 2, 2, 2, 2, 2, 2, 2, 2, 2, 2, 2, 2, 2, 2, 2, 2, 2, 2, 2, 2, 2, 2, 2, 2, 2, 2, 2, 2, 2, 2, 2, 2, 2, 2, 2, 2, 2, 2, 2, 2, 2, 2, 2, 2, 2, 2, 2, 2, 2, 2, 2, 2, 2, 2, 2, 2, 2, 2, 2, 2, 2, 2, 2, 2, 2, 2, 2, 2, 2, 2, 2, 2, 2, 2, 2, 2, 2, 2, 2, 2, 2, 2, 2, 2, 2, 2, 2, 2, 2, 2, 2, 2, 2, 2, 2, 2, 2, 2, 2, 2, 2, 2, 2, 2, 2, 2, 2, 2, 2, 2, 2, 2, 2, 2, 2, 2, 2, 2, 2, 2, 2])
_uv = me_cylinder.uv_layers.new(name='UVMap')
_uv.uv.foreach_set('vector', [1.0, 0.9745, 1.0, 1.0, 0.9688, 1.0, 0.9688, 0.9745, 0.9688, 0.9745, 0.9688, 1.0, 0.9375, 1.0, 0.9375, 0.9745, 0.9375, 0.9745, 0.9375, 1.0, 0.9062, 1.0, 0.9062, 0.9745, 0.9062, 0.9745, 0.9062, 1.0, 0.875, 1.0, 0.875, 0.9745, 0.875, 0.9745, 0.875, 1.0, 0.8438, 1.0, 0.8437, 0.9745, 0.8437, 0.9745, 0.8438, 1.0, 0.8125, 1.0, 0.8125, 0.9745, 0.8125, 0.9745, 0.8125, 1.0, 0.7812, 1.0, 0.7812, 0.9745, 0.7812, 0.9745, 0.7812, 1.0, 0.75, 1.0, 0.75, 0.9745, 0.75, 0.9745, 0.75, 1.0, 0.7188, 1.0, 0.7188, 0.9745, 0.7188, 0.9745, 0.7188, 1.0, 0.6875, 1.0, 0.6875, 0.9745, 0.6875, 0.9745, 0.6875, 1.0, 0.6562, 1.0, 0.6562, 0.9745, 0.6562, 0.9745, 0.6562, 1.0, 0.625, 1.0, 0.625, 0.9745, 0.625, 0.9745, 0.625, 1.0, 0.5938, 1.0, 0.5938, 0.9745, 0.5938, 0.9745, 0.5938, 1.0, 0.5625, 1.0, 0.5625, 0.9745, 0.5625, 0.9745, 0.5625, 1.0, 0.5312, 1.0, 0.5312, 0.9745, 0.5312, 0.9745, 0.5312, 1.0, 0.5, 1.0, 0.5, 0.9745, 0.5, 0.9745, 0.5, 1.0, 0.4688, 1.0, 0.4687, 0.9745, 0.4687, 0.9745, 0.4688, 1.0, 0.4375, 1.0, 0.4375, 0.9745, 0.4375, 0.9745, 0.4375, 1.0, 0.4062, 1.0, 0.4062, 0.9745, 0.4062, 0.9745, 0.4062, 1.0, 0.375, 1.0, 0.375, 0.9745, 0.375, 0.9745, 0.375, 1.0, 0.3438, 1.0, 0.3438, 0.9745, 0.3438, 0.9745, 0.3438, 1.0, 0.3125, 1.0, 0.3125, 0.9745, 0.3125, 0.9745, 0.3125, 1.0, 0.2812, 1.0, 0.2812, 0.9745, 0.2812, 0.9745, 0.2812, 1.0, 0.25, 1.0, 0.25, 0.9745, 0.25, 0.9745, 0.25, 1.0, 0.2188, 1.0, 0.2188, 0.9745, 0.2188, 0.9745, 0.2188, 1.0, 0.1875, 1.0, 0.1875, 0.9745, 0.1875, 0.9745, 0.1875, 1.0, 0.1562, 1.0, 0.1562, 0.9745, 0.1562, 0.9745, 0.1562, 1.0, 0.125, 1.0, 0.125, 0.9745, 0.125, 0.9745, 0.125, 1.0, 0.09375, 1.0, 0.09375, 0.9745, 0.09375, 0.9745, 0.09375, 1.0, 0.0625, 1.0, 0.0625, 0.9745, 0.1875, 1.0, 0.2188, 1.0, 0.2188, 1.0, 0.1875, 1.0, 0.0625, 0.9745, 0.0625, 1.0, 0.03125, 1.0, 0.03125, 0.9745, 0.03125, 0.9745, 0.03125, 1.0, 0.0, 1.0, 0.0, 0.9745, 0.7812, 0.5, 0.75, 0.5, 0.75, 0.5, 0.7812, 0.5, 0.03125, 0.5511, 0.03125, 0.5766, 0.0, 0.5766, 0.0, 0.5511, 0.03125, 0.5766, 0.03125, 0.9234, 0.0, 0.9234, 0.0, 0.5766, 0.0625, 0.5511, 0.0625, 0.5766, 0.03125, 0.5766, 0.03125, 0.5511, 0.0625, 0.5766, 0.0625, 0.9234, 0.03125, 0.9234, 0.03125, 0.5766, 0.09375, 0.5511, 0.09375, 0.5766, 0.0625, 0.5766, 0.0625, 0.5511, 0.09375, 0.5766, 0.09375, 0.9234, 0.0625, 0.9234, 0.0625, 0.5766, 0.125, 0.5511, 0.125, 0.5766, 0.09375, 0.5766, 0.09375, 0.5511, 0.125, 0.5766, 0.125, 0.9234, 0.09375, 0.9234, 0.09375, 0.5766, 0.1562, 0.5511, 0.1562, 0.5766, 0.125, 0.5766, 0.125, 0.5511, 0.1562, 0.5766, 0.1562, 0.9234, 0.125, 0.9234, 0.125, 0.5766, 0.1875, 0.5511, 0.1875, 0.5766, 0.1562, 0.5766, 0.1562, 0.5511, 0.1875, 0.5766, 0.1875, 0.9234, 0.1562, 0.9234, 0.1562, 0.5766, 0.2188, 0.5511, 0.2188, 0.5766, 0.1875, 0.5766, 0.1875, 0.5511, 0.2188, 0.5766, 0.2188, 0.9234, 0.1875, 0.9234, 0.1875, 0.5766, 0.25, 0.5511, 0.25, 0.5766, 0.2188, 0.5766, 0.2188, 0.5511, 0.25, 0.5766, 0.25, 0.9234, 0.2188, 0.9234, 0.2188, 0.5766, 0.2812, 0.5511, 0.2812, 0.5766, 0.25, 0.5766, 0.25, 0.5511, 0.2812, 0.5766, 0.2812, 0.9234, 0.25, 0.9234, 0.25, 0.5766, 0.3125, 0.5511, 0.3125, 0.5766, 0.2812, 0.5766, 0.2812, 0.5511, 0.3125, 0.5766, 0.3125, 0.9234, 0.2812, 0.9234, 0.2812, 0.5766, 0.3438, 0.5511, 0.3438, 0.5766, 0.3125, 0.5766, 0.3125, 0.5511, 0.3438, 0.5766, 0.3438, 0.9234, 0.3125, 0.9234, 0.3125, 0.5766, 0.375, 0.5511, 0.375, 0.5766, 0.3438, 0.5766, 0.3438, 0.5511, 0.375, 0.5766, 0.375, 0.9234, 0.3438, 0.9234, 0.3438, 0.5766, 0.4062, 0.5511, 0.4063, 0.5766, 0.375, 0.5766, 0.375, 0.5511, 0.4063, 0.5766, 0.4062, 0.9234, 0.375, 0.9234, 0.375, 0.5766, 0.4375, 0.5511, 0.4375, 0.5766, 0.4063, 0.5766, 0.4062, 0.5511, 0.4375, 0.5766, 0.4375, 0.9234, 0.4062, 0.9234, 0.4063, 0.5766, 0.4687, 0.5511, 0.4688, 0.5766, 0.4375, 0.5766, 0.4375, 0.5511, 0.4688, 0.5766, 0.4688, 0.9234, 0.4375, 0.9234, 0.4375, 0.5766, 0.5, 0.5511, 0.5, 0.5766, 0.4688, 0.5766, 0.4687, 0.5511, 0.5, 0.5766, 0.5, 0.9234, 0.4688, 0.9234, 0.4688, 0.5766, 0.5312, 0.5511, 0.5312, 0.5766, 0.5, 0.5766, 0.5, 0.5511, 0.5312, 0.5766, 0.5312, 0.9234, 0.5, 0.9234, 0.5, 0.5766, 0.5625, 0.5511, 0.5625, 0.5766, 0.5312, 0.5766, 0.5312, 0.5511, 0.5625, 0.5766, 0.5625, 0.9234, 0.5312, 0.9234, 0.5312, 0.5766, 0.5937, 0.5511, 0.5937, 0.5766, 0.5625, 0.5766, 0.5625, 0.5511, 0.5937, 0.5766, 0.5938, 0.9234, 0.5625, 0.9234, 0.5625, 0.5766, 0.625, 0.5511, 0.625, 0.5766, 0.5937, 0.5766, 0.5937, 0.5511, 0.625, 0.5766, 0.625, 0.9234, 0.5938, 0.9234, 0.5937, 0.5766, 0.6562, 0.5511, 0.6562, 0.5766, 0.625, 0.5766, 0.625, 0.5511, 0.6562, 0.5766, 0.6562, 0.9234, 0.625, 0.9234, 0.625, 0.5766, 0.6875, 0.5511, 0.6875, 0.5766, 0.6562, 0.5766, 0.6562, 0.5511, 0.6875, 0.5766, 0.6875, 0.9234, 0.6562, 0.9234, 0.6562, 0.5766, 0.7188, 0.5511, 0.7188, 0.5766, 0.6875, 0.5766, 0.6875, 0.5511, 0.7188, 0.5766, 0.7188, 0.9234, 0.6875, 0.9234, 0.6875, 0.5766, 0.75, 0.5511, 0.75, 0.5766, 0.7188, 0.5766, 0.7188, 0.5511, 0.75, 0.5766, 0.75, 0.9234, 0.7188, 0.9234, 0.7188, 0.5766, 0.7812, 0.5511, 0.7812, 0.5766, 0.75, 0.5766, 0.75, 0.5511, 0.7812, 0.5766, 0.7812, 0.9234, 0.75, 0.9234, 0.75, 0.5766, 0.8125, 0.5511, 0.8125, 0.5766, 0.7812, 0.5766, 0.7812, 0.5511, 0.8125, 0.5766, 0.8125, 0.9234, 0.7812, 0.9234, 0.7812, 0.5766, 0.8437, 0.5511, 0.8438, 0.5766, 0.8125, 0.5766, 0.8125, 0.5511, 0.8438, 0.5766, 0.8438, 0.9234, 0.8125, 0.9234, 0.8125, 0.5766, 0.875, 0.5511, 0.875, 0.5766, 0.8438, 0.5766, 0.8437, 0.5511, 0.875, 0.5766, 0.875, 0.9234, 0.8438, 0.9234, 0.8438, 0.5766, 0.9062, 0.5511, 0.9062, 0.5766, 0.875, 0.5766, 0.875, 0.5511, 0.9062, 0.5766, 0.9062, 0.9234, 0.875, 0.9234, 0.875, 0.5766, 0.9375, 0.5511, 0.9375, 0.5766, 0.9062, 0.5766, 0.9062, 0.5511, 0.9375, 0.5766, 0.9375, 0.9234, 0.9062, 0.9234, 0.9062, 0.5766, 0.9688, 0.5511, 0.9688, 0.5766, 0.9375, 0.5766, 0.9375, 0.5511, 0.9688, 0.5766, 0.9688, 0.9234, 0.9375, 0.9234, 0.9375, 0.5766, 1.0, 0.5511, 1.0, 0.5766, 0.9688, 0.5766, 0.9688, 0.5511, 1.0, 0.5766, 1.0, 0.9234, 0.9688, 0.9234, 0.9688, 0.5766, 0.1562, 0.5, 0.125, 0.5, 0.125, 0.5, 0.1562, 0.5, 0.5, 0.5, 0.4688, 0.5, 0.4688, 0.5, 0.5, 0.5, 0.2188, 0.5, 0.1875, 0.5, 0.1875, 0.5, 0.2188, 0.5, 0.9062, 0.5, 0.875, 0.5, 0.875, 0.5, 0.9062, 0.5, 0.625, 0.5, 0.5938, 0.5, 0.5938, 0.5, 0.625, 0.5, 0.3438, 0.5, 0.3125, 0.5, 0.3125, 0.5, 0.3438, 0.5, 0.0625, 0.5, 0.03125, 0.5, 0.03125, 0.5, 0.0625, 0.5, 0.75, 0.5, 0.7188, 0.5, 0.7188, 0.5, 0.75, 0.5, 0.4688, 0.5, 0.4375, 0.5, 0.4375, 0.5, 0.4688, 0.5, 0.1875, 0.5, 0.1562, 0.5, 0.1562, 0.5, 0.1875, 0.5, 0.875, 0.5, 0.8438, 0.5, 0.8438, 0.5, 0.875, 0.5, 0.5938, 0.5, 0.5625, 0.5, 0.5625, 0.5, 0.5938, 0.5, 0.3125, 0.5, 0.2812, 0.5, 0.2812, 0.5, 0.3125, 0.5, 1.0, 0.5, 0.9688, 0.5, 0.9688, 0.5, 1.0, 0.5, 0.03125, 0.5, 0.0, 0.5, 0.0, 0.5, 0.03125, 0.5, 0.7188, 0.5, 0.6875, 0.5, 0.6875, 0.5, 0.7188, 0.5, 0.4375, 0.5, 0.4062, 0.5, 0.4062, 0.5, 0.4375, 0.5, 0.1562, 0.5, 0.125, 0.5, 0.125, 0.5, 0.1562, 0.5, 0.8438, 0.5, 0.8125, 0.5, 0.8125, 0.5, 0.8438, 0.5, 0.5625, 0.5, 0.5312, 0.5, 0.5312, 0.5, 0.5625, 0.5, 0.2812, 0.5, 0.25, 0.5, 0.25, 0.5, 0.2812, 0.5, 0.9688, 0.5, 0.9375, 0.5, 0.9375, 0.5, 0.9688, 0.5, 0.6875, 0.5, 0.6562, 0.5, 0.6562, 0.5, 0.6875, 0.5, 0.4062, 0.5, 0.375, 0.5, 0.375, 0.5, 0.4062, 0.5, 0.125, 0.5, 0.09375, 0.5, 0.09375, 0.5, 0.125, 0.5, 0.8125, 0.5, 0.7812, 0.5, 0.7812, 0.5, 0.8125, 0.5, 0.5312, 0.5, 0.5, 0.5, 0.5, 0.5, 0.5312, 0.5, 0.25, 0.5, 0.2188, 0.5, 0.2188, 0.5, 0.25, 0.5, 0.9375, 0.5, 0.9062, 0.5, 0.9062, 0.5, 0.9375, 0.5, 0.6562, 0.5, 0.625, 0.5, 0.625, 0.5, 0.6562, 0.5, 0.375, 0.5, 0.3438, 0.5, 0.3438, 0.5, 0.375, 0.5, 0.09375, 0.5, 0.0625, 0.5, 0.0625, 0.5, 0.09375, 0.5, 0.9062, 0.5, 0.875, 0.5, 0.875, 0.5, 0.9062, 0.5, 0.5625, 0.5, 0.5312, 0.5, 0.5312, 0.5, 0.5625, 0.5, 0.03125, 0.5, 0.0, 0.5, 0.0, 0.5, 0.03125, 0.5, 0.125, 0.5, 0.09375, 0.5, 0.09375, 0.5, 0.125, 0.5, 0.5312, 0.5, 0.5, 0.5, 0.5, 0.5, 0.5312, 0.5, 0.9375, 0.5, 0.9062, 0.5, 0.9062, 0.5, 0.9375, 0.5, 0.09375, 0.5, 0.0625, 0.5, 0.0625, 0.5, 0.09375, 0.5, 0.5, 0.5, 0.4688, 0.5, 0.4688, 0.5, 0.5, 0.5, 0.9375, 0.5, 0.9062, 0.5, 0.9062, 0.5, 0.9375, 0.5, 0.0625, 0.5, 0.03125, 0.5, 0.03125, 0.5, 0.0625, 0.5, 0.4688, 0.5, 0.4375, 0.5, 0.4375, 0.5, 0.4688, 0.5, 0.875, 0.5, 0.8438, 0.5, 0.8438, 0.5, 0.875, 0.5, 0.4375, 0.5, 0.4062, 0.5, 0.4062, 0.5, 0.4375, 0.5, 0.8438, 0.5, 0.8125, 0.5, 0.8125, 0.5, 0.8438, 0.5, 1.0, 0.5, 0.9688, 0.5, 0.9688, 0.5, 1.0, 0.5, 0.4062, 0.5, 0.375, 0.5, 0.375, 0.5, 0.4062, 0.5, 0.8125, 0.5, 0.7812, 0.5, 0.7812, 0.5, 0.8125, 0.5, 0.375, 0.5, 0.3438, 0.5, 0.3438, 0.5, 0.375, 0.5, 0.7812, 0.5, 0.75, 0.5, 0.75, 0.5, 0.7812, 0.5, 0.3438, 0.5, 0.3125, 0.5, 0.3125, 0.5, 0.3438, 0.5, 0.75, 0.5, 0.7188, 0.5, 0.7188, 0.5, 0.75, 0.5, 0.3125, 0.5, 0.2812, 0.5, 0.2812, 0.5, 0.3125, 0.5, 0.7188, 0.5, 0.6875, 0.5, 0.6875, 0.5, 0.7188, 0.5, 0.2812, 0.5, 0.25, 0.5, 0.25, 0.5, 0.2812, 0.5, 0.6875, 0.5, 0.6562, 0.5, 0.6562, 0.5, 0.6875, 0.5, 0.25, 0.5, 0.2188, 0.5, 0.2188, 0.5, 0.25, 0.5, 0.6562, 0.5, 0.625, 0.5, 0.625, 0.5, 0.6562, 0.5, 0.2188, 0.5, 0.1875, 0.5, 0.1875, 0.5, 0.2188, 0.5, 0.625, 0.5, 0.5938, 0.5, 0.5938, 0.5, 0.625, 0.5, 0.1875, 0.5, 0.1562, 0.5, 0.1562, 0.5, 0.1875, 0.5, 0.5938, 0.5, 0.5625, 0.5, 0.5625, 0.5, 0.5938, 0.5, 0.8125, 0.5, 0.7812, 0.5, 0.7812, 0.5, 0.8125, 0.5, 0.09375, 0.5, 0.0625, 0.5, 0.0625, 0.5, 0.09375, 0.5, 0.5, 0.5, 0.4688, 0.5, 0.4688, 0.5, 0.5, 0.5, 0.9062, 0.5, 0.875, 0.5, 0.875, 0.5, 0.9062, 0.5, 0.0625, 0.5, 0.03125, 0.5, 0.03125, 0.5, 0.0625, 0.5, 0.4688, 0.5, 0.4375, 0.5, 0.4375, 0.5, 0.4688, 0.5, 0.875, 0.5, 0.8438, 0.5, 0.8438, 0.5, 0.875, 0.5, 0.9688, 0.5, 0.9375, 0.5, 0.9375, 0.5, 0.9688, 0.5, 0.4375, 0.5, 0.4062, 0.5, 0.4062, 0.5, 0.4375, 0.5, 0.8438, 0.5, 0.8125, 0.5, 0.8125, 0.5, 0.8438, 0.5, 0.4062, 0.5, 0.375, 0.5, 0.375, 0.5, 0.4062, 0.5, 0.8125, 0.5, 0.7812, 0.5, 0.7812, 0.5, 0.8125, 0.5, 0.375, 0.5, 0.3438, 0.5, 0.3438, 0.5, 0.375, 0.5, 0.7812, 0.5, 0.75, 0.5, 0.75, 0.5, 0.7812, 0.5, 0.3438, 0.5, 0.3125, 0.5, 0.3125, 0.5, 0.3438, 0.5, 0.75, 0.5, 0.7188, 0.5, 0.7188, 0.5, 0.75, 0.5, 0.3125, 0.5, 0.2812, 0.5, 0.2812, 0.5, 0.3125, 0.5, 0.7188, 0.5, 0.6875, 0.5, 0.6875, 0.5, 0.7188, 0.5, 0.2812, 0.5, 0.25, 0.5, 0.25, 0.5, 0.2812, 0.5, 0.6875, 0.5, 0.6562, 0.5, 0.6562, 0.5, 0.6875, 0.5, 0.25, 0.5, 0.2188, 0.5, 0.2188, 0.5, 0.25, 0.5, 0.6562, 0.5, 0.625, 0.5, 0.625, 0.5, 0.6562, 0.5, 0.2188, 0.5, 0.1875, 0.5, 0.1875, 0.5, 0.2188, 0.5, 0.625, 0.5, 0.5938, 0.5, 0.5938, 0.5, 0.625, 0.5, 0.1875, 0.5, 0.1562, 0.5, 0.1562, 0.5, 0.1875, 0.5, 0.5938, 0.5, 0.5625, 0.5, 0.5625, 0.5, 0.5938, 0.5, 0.03125, 0.5, 0.0, 0.5, 0.0, 0.5, 0.03125, 0.5, 0.1562, 0.5, 0.125, 0.5, 0.125, 0.5, 0.1562, 0.5, 0.5625, 0.5, 0.5312, 0.5, 0.5312, 0.5, 0.5625, 0.5, 0.9688, 0.5, 0.9375, 0.5, 0.9375, 0.5, 0.9688, 0.5, 0.125, 0.5, 0.09375, 0.5, 0.09375, 0.5, 0.125, 0.5, 0.5312, 0.5, 0.5, 0.5, 0.5, 0.5, 0.5312, 0.5, 0.03125, 0.5, 0.0, 0.5, 0.0, 0.5, 0.03125, 0.5, 0.375, 0.5, 0.3438, 0.5, 0.3438, 0.5, 0.375, 0.5, 0.7812, 0.5, 0.75, 0.5, 0.75, 0.5, 0.7812, 0.5, 0.3438, 0.5, 0.3125, 0.5, 0.3125, 0.5, 0.3438, 0.5, 0.75, 0.5, 0.7188, 0.5, 0.7188, 0.5, 0.75, 0.5, 0.3125, 0.5, 0.2812, 0.5, 0.2812, 0.5, 0.3125, 0.5, 0.7188, 0.5, 0.6875, 0.5, 0.6875, 0.5, 0.7188, 0.5, 0.2812, 0.5, 0.25, 0.5, 0.25, 0.5, 0.2812, 0.5, 0.6875, 0.5, 0.6562, 0.5, 0.6562, 0.5, 0.6875, 0.5, 0.25, 0.5, 0.2188, 0.5, 0.2188, 0.5, 0.25, 0.5, 0.6562, 0.5, 0.625, 0.5, 0.625, 0.5, 0.6562, 0.5, 0.2188, 0.5, 0.1875, 0.5, 0.1875, 0.5, 0.2188, 0.5, 0.625, 0.5, 0.5938, 0.5, 0.5938, 0.5, 0.625, 0.5, 0.1875, 0.5, 0.1562, 0.5, 0.1562, 0.5, 0.1875, 0.5, 0.5938, 0.5, 0.5625, 0.5, 0.5625, 0.5, 0.5938, 0.5, 0.1562, 0.5, 0.125, 0.5, 0.125, 0.5, 0.1562, 0.5, 0.5625, 0.5, 0.5312, 0.5, 0.5312, 0.5, 0.5625, 0.5, 0.75, 0.4644, 0.7918, 0.4603, 0.8321, 0.4481, 0.8691, 0.4283, 0.9016, 0.4016, 0.9283, 0.3691, 0.9481, 0.3321, 0.9603, 0.2918, 0.9644, 0.25, 0.9603, 0.2082, 0.9481, 0.1679, 0.9283, 0.1309, 0.9016, 0.09839, 0.8691, 0.07172, 0.8321, 0.05191, 0.7918, 0.03971, 0.75, 0.03559, 0.7082, 0.03971, 0.6679, 0.05191, 0.6309, 0.07172, 0.5984, 0.09839, 0.5717, 0.1309, 0.5519, 0.1679, 0.5397, 0.2082, 0.5356, 0.25, 0.5397, 0.2918, 0.5519, 0.3321, 0.5717, 0.3691, 0.5984, 0.4016, 0.6309, 0.4283, 0.6679, 0.4481, 0.7082, 0.4603, 0.125, 0.5, 0.09375, 0.5, 0.09375, 0.5, 0.125, 0.5, 0.5312, 0.5, 0.5, 0.5, 0.5, 0.5, 0.5312, 0.5, 0.9375, 0.5, 0.9062, 0.5, 0.9062, 0.5, 0.9375, 0.5, 0.09375, 0.5, 0.0625, 0.5, 0.0625, 0.5, 0.09375, 0.5, 0.5, 0.5, 0.4688, 0.5, 0.4688, 0.5, 0.5, 0.5, 0.9062, 0.5, 0.875, 0.5, 0.875, 0.5, 0.9062, 0.5, 0.0625, 0.5, 0.03125, 0.5, 0.03125, 0.5, 0.0625, 0.5, 0.4688, 0.5, 0.4375, 0.5, 0.4375, 0.5, 0.4688, 0.5, 0.875, 0.5, 0.8438, 0.5, 0.8438, 0.5, 0.875, 0.5, 0.4375, 0.5, 0.4062, 0.5, 0.4062, 0.5, 0.4375, 0.5, 0.8438, 0.5, 0.8125, 0.5, 0.8125, 0.5, 0.8438, 0.5, 0.9688, 0.5, 0.9375, 0.5, 0.9375, 0.5, 0.9688, 0.5, 0.4062, 0.5, 0.375, 0.5, 0.375, 0.5, 0.4062, 0.5, 0.875, 1.0, 0.9062, 1.0, 0.9062, 1.0, 0.875, 1.0, 0.5938, 1.0, 0.625, 1.0, 0.625, 1.0, 0.5938, 1.0, 0.3125, 1.0, 0.3438, 1.0, 0.3438, 1.0, 0.3125, 1.0, 0.03125, 1.0, 0.0625, 1.0, 0.0625, 1.0, 0.03125, 1.0, 0.7188, 1.0, 0.75, 1.0, 0.75, 1.0, 0.7188, 1.0, 0.4375, 1.0, 0.4688, 1.0, 0.4688, 1.0, 0.4375, 1.0, 0.1562, 1.0, 0.1875, 1.0, 0.1875, 1.0, 0.1562, 1.0, 0.8438, 1.0, 0.875, 1.0, 0.875, 1.0, 0.8438, 1.0, 0.5625, 1.0, 0.5938, 1.0, 0.5938, 1.0, 0.5625, 1.0, 0.2812, 1.0, 0.3125, 1.0, 0.3125, 1.0, 0.2812, 1.0, 0.9688, 1.0, 1.0, 1.0, 1.0, 1.0, 0.9688, 1.0, 0.0, 1.0, 0.03125, 1.0, 0.03125, 1.0, 0.0, 1.0, 0.6875, 1.0, 0.7188, 1.0, 0.7188, 1.0, 0.6875, 1.0, 0.4062, 1.0, 0.4375, 1.0, 0.4375, 1.0, 0.4062, 1.0, 0.125, 1.0, 0.1562, 1.0, 0.1562, 1.0, 0.125, 1.0, 0.8125, 1.0, 0.8438, 1.0, 0.8438, 1.0, 0.8125, 1.0, 0.5312, 1.0, 0.5625, 1.0, 0.5625, 1.0, 0.5312, 1.0, 0.25, 1.0, 0.2812, 1.0, 0.2812, 1.0, 0.25, 1.0, 0.9375, 1.0, 0.9688, 1.0, 0.9688, 1.0, 0.9375, 1.0, 0.6562, 1.0, 0.6875, 1.0, 0.6875, 1.0, 0.6562, 1.0, 0.375, 1.0, 0.4062, 1.0, 0.4062, 1.0, 0.375, 1.0, 0.09375, 1.0, 0.125, 1.0, 0.125, 1.0, 0.09375, 1.0, 0.7812, 1.0, 0.8125, 1.0, 0.8125, 1.0, 0.7812, 1.0, 0.5, 1.0, 0.5312, 1.0, 0.5312, 1.0, 0.5, 1.0, 0.2188, 1.0, 0.25, 1.0, 0.25, 1.0, 0.2188, 1.0, 0.9062, 1.0, 0.9375, 1.0, 0.9375, 1.0, 0.9062, 1.0, 0.625, 1.0, 0.6562, 1.0, 0.6562, 1.0, 0.625, 1.0, 0.3438, 1.0, 0.375, 1.0, 0.375, 1.0, 0.3438, 1.0, 0.0625, 1.0, 0.09375, 1.0, 0.09375, 1.0, 0.0625, 1.0, 0.75, 1.0, 0.7812, 1.0, 0.7812, 1.0, 0.75, 1.0, 0.4688, 1.0, 0.5, 1.0, 0.5, 1.0, 0.4688, 1.0, 0.03125, 0.9234, 0.03125, 0.9489, 0.0, 0.9489, 0.0, 0.9234, 0.03125, 0.9489, 0.03125, 0.9745, 0.0, 0.9745, 0.0, 0.9489, 0.0625, 0.9234, 0.0625, 0.9489, 0.03125, 0.9489, 0.03125, 0.9234, 0.0625, 0.9489, 0.0625, 0.9745, 0.03125, 0.9745, 0.03125, 0.9489, 0.09375, 0.9234, 0.09375, 0.9489, 0.0625, 0.9489, 0.0625, 0.9234, 0.09375, 0.9489, 0.09375, 0.9745, 0.0625, 0.9745, 0.0625, 0.9489, 0.125, 0.9234, 0.125, 0.9489, 0.09375, 0.9489, 0.09375, 0.9234, 0.125, 0.9489, 0.125, 0.9745, 0.09375, 0.9745, 0.09375, 0.9489, 0.1562, 0.9234, 0.1562, 0.9489, 0.125, 0.9489, 0.125, 0.9234, 0.1562, 0.9489, 0.1562, 0.9745, 0.125, 0.9745, 0.125, 0.9489, 0.1875, 0.9234, 0.1875, 0.9489, 0.1562, 0.9489, 0.1562, 0.9234, 0.1875, 0.9489, 0.1875, 0.9745, 0.1562, 0.9745, 0.1562, 0.9489, 0.2188, 0.9234, 0.2188, 0.9489, 0.1875, 0.9489, 0.1875, 0.9234, 0.2188, 0.9489, 0.2188, 0.9745, 0.1875, 0.9745, 0.1875, 0.9489, 0.25, 0.9234, 0.25, 0.9489, 0.2188, 0.9489, 0.2188, 0.9234, 0.25, 0.9489, 0.25, 0.9745, 0.2188, 0.9745, 0.2188, 0.9489, 0.2812, 0.9234, 0.2812, 0.9489, 0.25, 0.9489, 0.25, 0.9234, 0.2812, 0.9489, 0.2812, 0.9745, 0.25, 0.9745, 0.25, 0.9489, 0.3125, 0.9234, 0.3125, 0.9489, 0.2812, 0.9489, 0.2812, 0.9234, 0.3125, 0.9489, 0.3125, 0.9745, 0.2812, 0.9745, 0.2812, 0.9489, 0.3438, 0.9234, 0.3438, 0.9489, 0.3125, 0.9489, 0.3125, 0.9234, 0.3438, 0.9489, 0.3438, 0.9745, 0.3125, 0.9745, 0.3125, 0.9489, 0.375, 0.9234, 0.375, 0.9489, 0.3438, 0.9489, 0.3438, 0.9234, 0.375, 0.9489, 0.375, 0.9745, 0.3438, 0.9745, 0.3438, 0.9489, 0.4062, 0.9234, 0.4062, 0.9489, 0.375, 0.9489, 0.375, 0.9234, 0.4062, 0.9489, 0.4062, 0.9745, 0.375, 0.9745, 0.375, 0.9489, 0.4375, 0.9234, 0.4375, 0.9489, 0.4062, 0.9489, 0.4062, 0.9234, 0.4375, 0.9489, 0.4375, 0.9745, 0.4062, 0.9745, 0.4062, 0.9489, 0.4688, 0.9234, 0.4688, 0.9489, 0.4375, 0.9489, 0.4375, 0.9234, 0.4688, 0.9489, 0.4687, 0.9745, 0.4375, 0.9745, 0.4375, 0.9489, 0.5, 0.9234, 0.5, 0.9489, 0.4688, 0.9489, 0.4688, 0.9234, 0.5, 0.9489, 0.5, 0.9745, 0.4687, 0.9745, 0.4688, 0.9489, 0.5312, 0.9234, 0.5312, 0.9489, 0.5, 0.9489, 0.5, 0.9234, 0.5312, 0.9489, 0.5312, 0.9745, 0.5, 0.9745, 0.5, 0.9489, 0.5625, 0.9234, 0.5625, 0.9489, 0.5312, 0.9489, 0.5312, 0.9234, 0.5625, 0.9489, 0.5625, 0.9745, 0.5312, 0.9745, 0.5312, 0.9489, 0.5938, 0.9234, 0.5938, 0.9489, 0.5625, 0.9489, 0.5625, 0.9234, 0.5938, 0.9489, 0.5938, 0.9745, 0.5625, 0.9745, 0.5625, 0.9489, 0.625, 0.9234, 0.625, 0.9489, 0.5938, 0.9489, 0.5938, 0.9234, 0.625, 0.9489, 0.625, 0.9745, 0.5938, 0.9745, 0.5938, 0.9489, 0.6562, 0.9234, 0.6562, 0.9489, 0.625, 0.9489, 0.625, 0.9234, 0.6562, 0.9489, 0.6562, 0.9745, 0.625, 0.9745, 0.625, 0.9489, 0.6875, 0.9234, 0.6875, 0.9489, 0.6562, 0.9489, 0.6562, 0.9234, 0.6875, 0.9489, 0.6875, 0.9745, 0.6562, 0.9745, 0.6562, 0.9489, 0.7188, 0.9234, 0.7188, 0.9489, 0.6875, 0.9489, 0.6875, 0.9234, 0.7188, 0.9489, 0.7188, 0.9745, 0.6875, 0.9745, 0.6875, 0.9489, 0.75, 0.9234, 0.75, 0.9489, 0.7188, 0.9489, 0.7188, 0.9234, 0.75, 0.9489, 0.75, 0.9745, 0.7188, 0.9745, 0.7188, 0.9489, 0.7812, 0.9234, 0.7812, 0.9489, 0.75, 0.9489, 0.75, 0.9234, 0.7812, 0.9489, 0.7812, 0.9745, 0.75, 0.9745, 0.75, 0.9489, 0.8125, 0.9234, 0.8125, 0.9489, 0.7812, 0.9489, 0.7812, 0.9234, 0.8125, 0.9489, 0.8125, 0.9745, 0.7812, 0.9745, 0.7812, 0.9489, 0.8438, 0.9234, 0.8438, 0.9489, 0.8125, 0.9489, 0.8125, 0.9234, 0.8438, 0.9489, 0.8437, 0.9745, 0.8125, 0.9745, 0.8125, 0.9489, 0.875, 0.9234, 0.875, 0.9489, 0.8438, 0.9489, 0.8438, 0.9234, 0.875, 0.9489, 0.875, 0.9745, 0.8437, 0.9745, 0.8438, 0.9489, 0.9062, 0.9234, 0.9062, 0.9489, 0.875, 0.9489, 0.875, 0.9234, 0.9062, 0.9489, 0.9062, 0.9745, 0.875, 0.9745, 0.875, 0.9489, 0.9375, 0.9234, 0.9375, 0.9489, 0.9062, 0.9489, 0.9062, 0.9234, 0.9375, 0.9489, 0.9375, 0.9745, 0.9062, 0.9745, 0.9062, 0.9489, 0.9688, 0.9234, 0.9688, 0.9489, 0.9375, 0.9489, 0.9375, 0.9234, 0.9688, 0.9489, 0.9688, 0.9745, 0.9375, 0.9745, 0.9375, 0.9489, 1.0, 0.9234, 1.0, 0.9489, 0.9688, 0.9489, 0.9688, 0.9234, 1.0, 0.9489, 1.0, 0.9745, 0.9688, 0.9745, 0.9688, 0.9489, 1.0, 0.5, 1.0, 0.5255, 0.9688, 0.5255, 0.9688, 0.5, 1.0, 0.5255, 1.0, 0.5511, 0.9688, 0.5511, 0.9688, 0.5255, 0.9688, 0.5, 0.9688, 0.5255, 0.9375, 0.5255, 0.9375, 0.5, 0.9688, 0.5255, 0.9688, 0.5511, 0.9375, 0.5511, 0.9375, 0.5255, 0.9375, 0.5, 0.9375, 0.5255, 0.9062, 0.5255, 0.9062, 0.5, 0.9375, 0.5255, 0.9375, 0.5511, 0.9062, 0.5511, 0.9062, 0.5255, 0.9062, 0.5, 0.9062, 0.5255, 0.875, 0.5255, 0.875, 0.5, 0.9062, 0.5255, 0.9062, 0.5511, 0.875, 0.5511, 0.875, 0.5255, 0.875, 0.5, 0.875, 0.5255, 0.8438, 0.5255, 0.8438, 0.5, 0.875, 0.5255, 0.875, 0.5511, 0.8437, 0.5511, 0.8438, 0.5255, 0.8438, 0.5, 0.8438, 0.5255, 0.8125, 0.5255, 0.8125, 0.5, 0.8438, 0.5255, 0.8437, 0.5511, 0.8125, 0.5511, 0.8125, 0.5255, 0.8125, 0.5, 0.8125, 0.5255, 0.7812, 0.5255, 0.7812, 0.5, 0.8125, 0.5255, 0.8125, 0.5511, 0.7812, 0.5511, 0.7812, 0.5255, 0.7812, 0.5, 0.7812, 0.5255, 0.75, 0.5255, 0.75, 0.5, 0.7812, 0.5255, 0.7812, 0.5511, 0.75, 0.5511, 0.75, 0.5255, 0.75, 0.5, 0.75, 0.5255, 0.7188, 0.5255, 0.7188, 0.5, 0.75, 0.5255, 0.75, 0.5511, 0.7188, 0.5511, 0.7188, 0.5255, 0.7188, 0.5, 0.7188, 0.5255, 0.6875, 0.5255, 0.6875, 0.5, 0.7188, 0.5255, 0.7188, 0.5511, 0.6875, 0.5511, 0.6875, 0.5255, 0.6875, 0.5, 0.6875, 0.5255, 0.6562, 0.5255, 0.6562, 0.5, 0.6875, 0.5255, 0.6875, 0.5511, 0.6562, 0.5511, 0.6562, 0.5255, 0.6562, 0.5, 0.6562, 0.5255, 0.625, 0.5255, 0.625, 0.5, 0.6562, 0.5255, 0.6562, 0.5511, 0.625, 0.5511, 0.625, 0.5255, 0.625, 0.5, 0.625, 0.5255, 0.5938, 0.5255, 0.5938, 0.5, 0.625, 0.5255, 0.625, 0.5511, 0.5937, 0.5511, 0.5938, 0.5255, 0.5938, 0.5, 0.5938, 0.5255, 0.5625, 0.5255, 0.5625, 0.5, 0.5938, 0.5255, 0.5937, 0.5511, 0.5625, 0.5511, 0.5625, 0.5255, 0.5625, 0.5, 0.5625, 0.5255, 0.5312, 0.5255, 0.5312, 0.5, 0.5625, 0.5255, 0.5625, 0.5511, 0.5312, 0.5511, 0.5312, 0.5255, 0.5312, 0.5, 0.5312, 0.5255, 0.5, 0.5255, 0.5, 0.5, 0.5312, 0.5255, 0.5312, 0.5511, 0.5, 0.5511, 0.5, 0.5255, 0.5, 0.5, 0.5, 0.5255, 0.4688, 0.5255, 0.4688, 0.5, 0.5, 0.5255, 0.5, 0.5511, 0.4687, 0.5511, 0.4688, 0.5255, 0.4688, 0.5, 0.4688, 0.5255, 0.4375, 0.5255, 0.4375, 0.5, 0.4688, 0.5255, 0.4687, 0.5511, 0.4375, 0.5511, 0.4375, 0.5255, 0.4375, 0.5, 0.4375, 0.5255, 0.4062, 0.5255, 0.4062, 0.5, 0.4375, 0.5255, 0.4375, 0.5511, 0.4062, 0.5511, 0.4062, 0.5255, 0.4062, 0.5, 0.4062, 0.5255, 0.375, 0.5255, 0.375, 0.5, 0.4062, 0.5255, 0.4062, 0.5511, 0.375, 0.5511, 0.375, 0.5255, 0.375, 0.5, 0.375, 0.5255, 0.3438, 0.5255, 0.3438, 0.5, 0.375, 0.5255, 0.375, 0.5511, 0.3438, 0.5511, 0.3438, 0.5255, 0.3438, 0.5, 0.3438, 0.5255, 0.3125, 0.5255, 0.3125, 0.5, 0.3438, 0.5255, 0.3438, 0.5511, 0.3125, 0.5511, 0.3125, 0.5255, 0.3125, 0.5, 0.3125, 0.5255, 0.2812, 0.5255, 0.2812, 0.5, 0.3125, 0.5255, 0.3125, 0.5511, 0.2812, 0.5511, 0.2812, 0.5255, 0.2812, 0.5, 0.2812, 0.5255, 0.25, 0.5255, 0.25, 0.5, 0.2812, 0.5255, 0.2812, 0.5511, 0.25, 0.5511, 0.25, 0.5255, 0.25, 0.5, 0.25, 0.5255, 0.2188, 0.5255, 0.2188, 0.5, 0.25, 0.5255, 0.25, 0.5511, 0.2188, 0.5511, 0.2188, 0.5255, 0.2188, 0.5, 0.2188, 0.5255, 0.1875, 0.5255, 0.1875, 0.5, 0.2188, 0.5255, 0.2188, 0.5511, 0.1875, 0.5511, 0.1875, 0.5255, 0.1875, 0.5, 0.1875, 0.5255, 0.1562, 0.5255, 0.1562, 0.5, 0.1875, 0.5255, 0.1875, 0.5511, 0.1562, 0.5511, 0.1562, 0.5255, 0.1562, 0.5, 0.1562, 0.5255, 0.125, 0.5255, 0.125, 0.5, 0.1562, 0.5255, 0.1562, 0.5511, 0.125, 0.5511, 0.125, 0.5255, 0.125, 0.5, 0.125, 0.5255, 0.09375, 0.5255, 0.09375, 0.5, 0.125, 0.5255, 0.125, 0.5511, 0.09375, 0.5511, 0.09375, 0.5255, 0.09375, 0.5, 0.09375, 0.5255, 0.0625, 0.5255, 0.0625, 0.5, 0.09375, 0.5255, 0.09375, 0.5511, 0.0625, 0.5511, 0.0625, 0.5255, 0.0625, 0.5, 0.0625, 0.5255, 0.03125, 0.5255, 0.03125, 0.5, 0.0625, 0.5255, 0.0625, 0.5511, 0.03125, 0.5511, 0.03125, 0.5255, 0.03125, 0.5, 0.03125, 0.5255, 0.0, 0.5255, 0.0, 0.5, 0.03125, 0.5255, 0.03125, 0.5511, 0.0, 0.5511, 0.0, 0.5255, 0.5938, 1.0, 0.625, 1.0, 0.625, 1.0, 0.5938, 1.0, 0.9375, 1.0, 0.9688, 1.0, 0.9688, 1.0, 0.9375, 1.0, 0.1562, 1.0, 0.1875, 1.0, 0.1875, 1.0, 0.1562, 1.0, 0.5625, 1.0, 0.5938, 1.0, 0.5938, 1.0, 0.5625, 1.0, 0.125, 1.0, 0.1562, 1.0, 0.1562, 1.0, 0.125, 1.0, 0.5312, 1.0, 0.5625, 1.0, 0.5625, 1.0, 0.5312, 1.0, 0.9102, 1.0, 0.05852, 1.0, 0.04338, 1.0, 0.07177, 1.0, 0.1014, 1.0, 0.1315, 1.0, 0.1618, 1.0, 0.1923, 1.0, 0.2229, 1.0, 0.2535, 1.0, 0.2842, 1.0, 0.3149, 1.0, 0.3457, 1.0, 0.3765, 1.0, 0.4073, 1.0, 0.4381, 1.0, 0.469, 1.0, 0.4998, 1.0, 0.5306, 1.0, 0.5614, 1.0, 0.5922, 1.0, 0.623, 1.0, 0.6538, 1.0, 0.6845, 1.0, 0.7152, 1.0, 0.7459, 1.0, 0.7765, 1.0, 0.8069, 1.0, 0.8373, 1.0, 0.8674, 1.0, 0.897, 1.0, 0.9254, 1.0, 0.09375, 1.0, 0.125, 1.0, 0.125, 1.0, 0.09375, 1.0, 0.5, 1.0, 0.5312, 1.0, 0.5312, 1.0, 0.5, 1.0, 0.0, 1.0, 0.03125, 1.0, 0.03125, 1.0, 0.0, 1.0, 0.0625, 1.0, 0.09375, 1.0, 0.09375, 1.0, 0.0625, 1.0, 0.4688, 1.0, 0.5, 1.0, 0.5, 1.0, 0.4688, 1.0, 0.875, 1.0, 0.9062, 1.0, 0.9062, 1.0, 0.875, 1.0, 0.03125, 1.0, 0.0625, 1.0, 0.0625, 1.0, 0.03125, 1.0, 0.4375, 1.0, 0.4688, 1.0, 0.4688, 1.0, 0.4375, 1.0, 0.8438, 1.0, 0.875, 1.0, 0.875, 1.0, 0.8438, 1.0, 0.4062, 1.0, 0.4375, 1.0, 0.4375, 1.0, 0.4062, 1.0, 0.8125, 1.0, 0.8438, 1.0, 0.8438, 1.0, 0.8125, 1.0, 0.9062, 1.0, 0.9375, 1.0, 0.9375, 1.0, 0.9063, 1.0, 0.375, 1.0, 0.4062, 1.0, 0.4062, 1.0, 0.375, 1.0, 0.7812, 1.0, 0.8125, 1.0, 0.8125, 1.0, 0.7812, 1.0, 0.3438, 1.0, 0.375, 1.0, 0.375, 1.0, 0.3438, 1.0, 0.75, 1.0, 0.7812, 1.0, 0.7812, 1.0, 0.75, 1.0, 0.3125, 1.0, 0.3438, 1.0, 0.3438, 1.0, 0.3125, 1.0, 0.7188, 1.0, 0.75, 1.0, 0.75, 1.0, 0.7188, 1.0, 0.2812, 1.0, 0.3125, 1.0, 0.3125, 1.0, 0.2812, 1.0, 0.6875, 1.0, 0.7188, 1.0, 0.7188, 1.0, 0.6875, 1.0, 0.25, 1.0, 0.2812, 1.0, 0.2812, 1.0, 0.25, 1.0, 0.6562, 1.0, 0.6875, 1.0, 0.6875, 1.0, 0.6562, 1.0, 0.2188, 1.0, 0.25, 1.0, 0.25, 1.0, 0.2188, 1.0, 0.625, 1.0, 0.6562, 1.0, 0.6562, 1.0, 0.625, 1.0, 0.1875, 1.0, 0.2188, 1.0, 0.2188, 1.0, 0.1875, 1.0, 0.9688, 1.0, 0.0, 1.0, 0.05852, 1.0, 0.9102, 1.0, 0.9375, 1.0, 0.9688, 1.0, 0.9102, 1.0, 0.9254, 1.0, 0.9063, 1.0, 0.9375, 1.0, 0.9254, 1.0, 0.897, 1.0, 0.875, 1.0, 0.9062, 1.0, 0.897, 1.0, 0.8674, 1.0, 0.8438, 1.0, 0.875, 1.0, 0.8674, 1.0, 0.8373, 1.0, 0.8125, 1.0, 0.8438, 1.0, 0.8373, 1.0, 0.8069, 1.0, 0.7812, 1.0, 0.8125, 1.0, 0.8069, 1.0, 0.7765, 1.0, 0.75, 1.0, 0.7812, 1.0, 0.7765, 1.0, 0.7459, 1.0, 0.7188, 1.0, 0.75, 1.0, 0.7459, 1.0, 0.7152, 1.0, 0.6875, 1.0, 0.7188, 1.0, 0.7152, 1.0, 0.6845, 1.0, 0.6562, 1.0, 0.6875, 1.0, 0.6845, 1.0, 0.6538, 1.0, 0.625, 1.0, 0.6562, 1.0, 0.6538, 1.0, 0.623, 1.0, 0.5938, 1.0, 0.625, 1.0, 0.623, 1.0, 0.5922, 1.0, 0.5625, 1.0, 0.5938, 1.0, 0.5922, 1.0, 0.5614, 1.0, 0.5312, 1.0, 0.5625, 1.0, 0.5614, 1.0, 0.5306, 1.0, 0.5, 1.0, 0.5312, 1.0, 0.5306, 1.0, 0.4998, 1.0, 0.4688, 1.0, 0.5, 1.0, 0.4998, 1.0, 0.469, 1.0, 0.4375, 1.0, 0.4688, 1.0, 0.469, 1.0, 0.4381, 1.0, 0.4062, 1.0, 0.4375, 1.0, 0.4381, 1.0, 0.4073, 1.0, 0.375, 1.0, 0.4062, 1.0, 0.4073, 1.0, 0.3765, 1.0, 0.3438, 1.0, 0.375, 1.0, 0.3765, 1.0, 0.3457, 1.0, 0.3125, 1.0, 0.3438, 1.0, 0.3457, 1.0, 0.3149, 1.0, 0.2812, 1.0, 0.3125, 1.0, 0.3149, 1.0, 0.2842, 1.0, 0.25, 1.0, 0.2812, 1.0, 0.2842, 1.0, 0.2535, 1.0, 0.2188, 1.0, 0.25, 1.0, 0.2535, 1.0, 0.2229, 1.0, 0.1875, 1.0, 0.2188, 1.0, 0.2229, 1.0, 0.1923, 1.0, 0.1562, 1.0, 0.1875, 1.0, 0.1923, 1.0, 0.1618, 1.0, 0.125, 1.0, 0.1562, 1.0, 0.1618, 1.0, 0.1315, 1.0, 0.09375, 1.0, 0.125, 1.0, 0.1315, 1.0, 0.1014, 1.0, 0.0625, 1.0, 0.09375, 1.0, 0.1014, 1.0, 0.07177, 1.0, 0.03125, 1.0, 0.0625, 1.0, 0.07177, 1.0, 0.04338, 1.0, 0.0, 1.0, 0.03125, 1.0, 0.04338, 1.0, 0.05852, 1.0, 0.9688, 1.0, 1.0, 1.0, 1.0, 1.0, 0.9688, 1.0, 1.0, 0.5, 0.9688, 0.5, 0.9688, 0.5, 1.0, 0.5, 0.9688, 0.5, 0.9375, 0.5, 0.9375, 0.5, 0.9688, 0.5, 0.9375, 0.5, 0.9062, 0.5, 0.9062, 0.5, 0.9375, 0.5, 0.9062, 0.5, 0.875, 0.5, 0.875, 0.5, 0.9062, 0.5, 0.875, 0.5, 0.8438, 0.5, 0.8438, 0.5, 0.875, 0.5, 0.8438, 0.5, 0.8125, 0.5, 0.8125, 0.5, 0.8438, 0.5, 0.8125, 0.5, 0.7812, 0.5, 0.7812, 0.5, 0.8125, 0.5, 0.7812, 0.5, 0.75, 0.5, 0.75, 0.5, 0.7812, 0.5, 0.75, 0.5, 0.7188, 0.5, 0.7188, 0.5, 0.75, 0.5, 0.7188, 0.5, 0.6875, 0.5, 0.6875, 0.5, 0.7188, 0.5, 0.6875, 0.5, 0.6562, 0.5, 0.6562, 0.5, 0.6875, 0.5, 0.6562, 0.5, 0.625, 0.5, 0.625, 0.5, 0.6562, 0.5, 0.625, 0.5, 0.5938, 0.5, 0.5938, 0.5, 0.625, 0.5, 0.5938, 0.5, 0.5625, 0.5, 0.5625, 0.5, 0.5938, 0.5, 0.5625, 0.5, 0.5312, 0.5, 0.5312, 0.5, 0.5625, 0.5, 0.5312, 0.5, 0.5, 0.5, 0.5, 0.5, 0.5312, 0.5, 0.5, 0.5, 0.4688, 0.5, 0.4688, 0.5, 0.5, 0.5, 0.4688, 0.5, 0.4375, 0.5, 0.4375, 0.5, 0.4688, 0.5, 0.4375, 0.5, 0.4062, 0.5, 0.4062, 0.5, 0.4375, 0.5, 0.4062, 0.5, 0.375, 0.5, 0.375, 0.5, 0.4062, 0.5, 0.375, 0.5, 0.3438, 0.5, 0.3438, 0.5, 0.375, 0.5, 0.3438, 0.5, 0.3125, 0.5, 0.3125, 0.5, 0.3438, 0.5, 0.3125, 0.5, 0.2812, 0.5, 0.2812, 0.5, 0.3125, 0.5, 0.2812, 0.5, 0.25, 0.5, 0.25, 0.5, 0.2812, 0.5, 0.25, 0.5, 0.2188, 0.5, 0.2188, 0.5, 0.25, 0.5, 0.2188, 0.5, 0.1875, 0.5, 0.1875, 0.5, 0.2188, 0.5, 0.1875, 0.5, 0.1562, 0.5, 0.1562, 0.5, 0.1875, 0.5, 0.1562, 0.5, 0.125, 0.5, 0.125, 0.5, 0.1562, 0.5, 0.125, 0.5, 0.09375, 0.5, 0.09375, 0.5, 0.125, 0.5, 0.09375, 0.5, 0.0625, 0.5, 0.0625, 0.5, 0.09375, 0.5, 0.0625, 0.5, 0.03125, 0.5, 0.03125, 0.5, 0.0625, 0.5, 0.03125, 0.5, 0.0, 0.5, 0.0, 0.5, 0.03125, 0.5, 1.0, 0.5, 0.9688, 0.5, 0.9688, 0.5, 1.0, 0.5, 1.0, 0.5, 0.9688, 0.5, 0.9704, 0.5, 0.9983, 0.5, 0.9688, 0.5, 0.9375, 0.5, 0.9392, 0.5, 0.9671, 0.5, 0.9375, 0.5, 0.9062, 0.5, 0.9079, 0.5, 0.9358, 0.5, 0.9062, 0.5, 0.875, 0.5, 0.8767, 0.5, 0.9046, 0.5, 0.875, 0.5, 0.8438, 0.5, 0.8454, 0.5, 0.8733, 0.5, 0.8438, 0.5, 0.8125, 0.5, 0.8142, 0.5, 0.8421, 0.5, 0.8125, 0.5, 0.7812, 0.5, 0.7829, 0.5, 0.8108, 0.5, 0.7812, 0.5, 0.75, 0.5, 0.7517, 0.5, 0.7796, 0.5, 0.75, 0.5, 0.7188, 0.5, 0.7204, 0.5, 0.7483, 0.5, 0.7188, 0.5, 0.6875, 0.5, 0.6892, 0.5, 0.7171, 0.5, 0.6875, 0.5, 0.6562, 0.5, 0.6579, 0.5, 0.6858, 0.5, 0.6562, 0.5, 0.625, 0.5, 0.6267, 0.5, 0.6546, 0.5, 0.625, 0.5, 0.5938, 0.5, 0.5954, 0.5, 0.6233, 0.5, 0.5938, 0.5, 0.5625, 0.5, 0.5642, 0.5, 0.5921, 0.5, 0.5625, 0.5, 0.5312, 0.5, 0.5329, 0.5, 0.5608, 0.5, 0.5312, 0.5, 0.5, 0.5, 0.5017, 0.5, 0.5296, 0.5, 0.5, 0.5, 0.4688, 0.5, 0.4704, 0.5, 0.4983, 0.5, 0.4688, 0.5, 0.4375, 0.5, 0.4392, 0.5, 0.4671, 0.5, 0.4375, 0.5, 0.4062, 0.5, 0.4079, 0.5, 0.4358, 0.5, 0.4062, 0.5, 0.375, 0.5, 0.3767, 0.5, 0.4046, 0.5, 0.375, 0.5, 0.3438, 0.5, 0.3454, 0.5, 0.3733, 0.5, 0.3438, 0.5, 0.3125, 0.5, 0.3142, 0.5, 0.3421, 0.5, 0.3125, 0.5, 0.2812, 0.5, 0.2829, 0.5, 0.3108, 0.5, 0.2812, 0.5, 0.25, 0.5, 0.2517, 0.5, 0.2796, 0.5, 0.25, 0.5, 0.2188, 0.5, 0.2204, 0.5, 0.2483, 0.5, 0.2188, 0.5, 0.1875, 0.5, 0.1892, 0.5, 0.2171, 0.5, 0.1875, 0.5, 0.1562, 0.5, 0.1579, 0.5, 0.1858, 0.5, 0.1562, 0.5, 0.125, 0.5, 0.1267, 0.5, 0.1546, 0.5, 0.125, 0.5, 0.09375, 0.5, 0.09542, 0.5, 0.1233, 0.5, 0.09375, 0.5, 0.0625, 0.5, 0.06417, 0.5, 0.09208, 0.5, 0.0625, 0.5, 0.03125, 0.5, 0.03292, 0.5, 0.06083, 0.5, 0.03125, 0.5, 0.0, 0.5, 0.001666, 0.5, 0.02958, 0.5, 1.0, 0.5, 0.9688, 0.5, 0.9688, 0.5, 1.0, 0.5])
me_cylinder.materials.append(mat_material_001)
me_cylinder.materials.append(mat_material_003)
me_cylinder.materials.append(mat_material_002)
me_cylinder.materials.append(mat_material_004)
me_cylinder.use_remesh_fix_poles = True
me_cylinder.use_remesh_preserve_attributes = False
me_cylinder.update()

# ---- objects
ob_cylinder = bpy.data.objects.new('Cylinder', me_cylinder)

# ---- transforms, parenting, visibility, modifiers, constraints
ob_cylinder.location = (0.0, 0.0, 0.0)
ob_cylinder.rotation_euler = (1.571, -0.0, 0.0)
ob_cylinder.scale = (1.0, 1.0, 3.084)

# ---- collection membership
col_collection.objects.link(ob_cylinder)

# ---- scene / render settings (as saved in the file)
scene.frame_start = 1; scene.frame_end = 250; scene.frame_set(1)
scene.render.engine = 'BLENDER_EEVEE_NEXT'
scene.cycles.sampling_pattern = 'TABULATED_SOBOL'
scene.cycles.use_light_tree = False
scene.view_settings.view_transform = 'Filmic'
bpy.context.view_layer.update()

# ---- added for rendering (the .blend has no active camera and no usable light): camera, sun
cam_auto = bpy.data.cameras.new('AutoCamera')
cam_auto.lens = 50.0
cam_auto.sensor_width = 36.0
cam_auto.clip_end = 1000.0
ob_auto_camera = bpy.data.objects.new('AutoCamera', cam_auto)
scene.collection.objects.link(ob_auto_camera)
ob_auto_camera.location = (6.56705, -7.8172, 5.25364)
ob_auto_camera.rotation_euler = (1.09748, -7.21219e-08, 0.694738)
scene.camera = ob_auto_camera
light_auto_sun = bpy.data.lights.new('AutoSun', 'SUN')
light_auto_sun.energy = 3.0
light_auto_sun.angle = 0.0523599
ob_auto_sun = bpy.data.objects.new('AutoSun', light_auto_sun)
scene.collection.objects.link(ob_auto_sun)
ob_auto_sun.rotation_euler = (0.872665, 0.174533, 0.523599)
bpy.context.view_layer.update()
